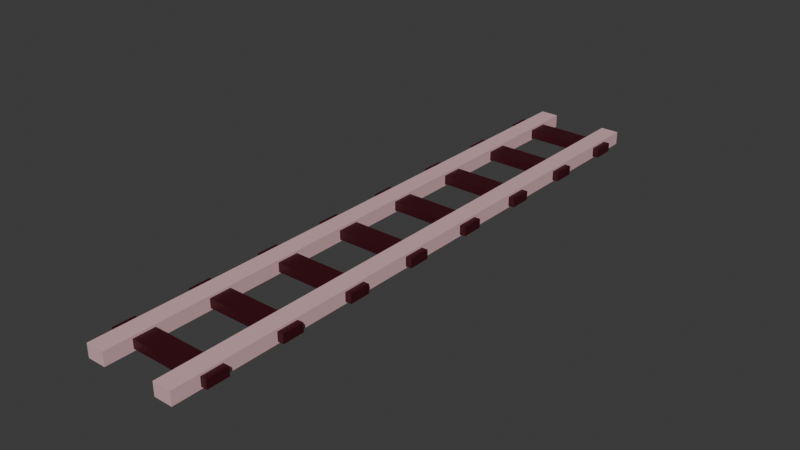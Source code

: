 # Source: Track.blend  (saved by Blender 4.0.36; exported with 4.5.12 LTS)
import bpy
from mathutils import Matrix  # noqa: F401  (used for matrix-valued properties, if any)

bpy.ops.wm.read_factory_settings(use_empty=True)
scene = bpy.context.scene
scene.name = 'Scene'

# ---- collections
col_collection = bpy.data.collections.new('Collection'); scene.collection.children.link(col_collection)

# ---- materials (node trees are filled in below, after node groups)
mat_white = bpy.data.materials.new('White')
mat_white.use_transparent_shadow = False
mat_white.roughness = 0.5
mat_brown = bpy.data.materials.new('Brown')
mat_brown.use_transparent_shadow = False

# ---- material node trees
mat_white.use_nodes = True; mat_white.node_tree.nodes.clear()
_N = mat_white.node_tree.nodes; _L = mat_white.node_tree.links
n0 = _N.new('ShaderNodeBsdfPrincipled'); n0.name = 'Principled BSDF'; n0.location = (10, 300)
n0.inputs[0].default_value = (0.7241, 0.4505, 0.468, 1.0)
n0.inputs[3].default_value = 1.45
n1 = _N.new('ShaderNodeOutputMaterial'); n1.name = 'Material Output'; n1.location = (300, 300)
n2 = _N.new('ShaderNodeNormalMap'); n2.name = 'Normal Map'; n2.location = (-300, -300)
n2.label = 'Normal/Map'
n2.inputs[0].default_value = 0.0
_L.new(n0.outputs[0], n1.inputs[0])
_L.new(n2.outputs[0], n0.inputs[5])
n1.is_active_output = True
mat_brown.use_nodes = True; mat_brown.node_tree.nodes.clear()
_N = mat_brown.node_tree.nodes; _L = mat_brown.node_tree.links
n0 = _N.new('ShaderNodeBsdfPrincipled'); n0.name = 'Principled BSDF'; n0.location = (10, 300)
n0.inputs[0].default_value = (0.0484, 0.002903, 0.007477, 1.0)
n0.inputs[3].default_value = 1.45
n1 = _N.new('ShaderNodeOutputMaterial'); n1.name = 'Material Output'; n1.location = (300, 300)
_L.new(n0.outputs[0], n1.inputs[0])
n1.is_active_output = True

# ---- world
world_world = bpy.data.worlds.new('World'); scene.world = world_world
world_world.use_nodes = True; world_world.node_tree.nodes.clear()
_N = world_world.node_tree.nodes; _L = world_world.node_tree.links
n0 = _N.new('ShaderNodeOutputWorld'); n0.name = 'World Output'; n0.location = (300, 300)
n1 = _N.new('ShaderNodeBackground'); n1.name = 'Background'; n1.location = (10, 300)
n1.inputs[0].default_value = (0.05088, 0.05088, 0.05088, 1.0)
_L.new(n1.outputs[0], n0.inputs[0])
n0.is_active_output = True
world_world.color = (0.05088, 0.05088, 0.05088)
world_world.use_sun_shadow = False
world_world.sun_shadow_jitter_overblur = 0.0

# ---- meshes
me_cube_001 = bpy.data.meshes.new('Cube.001')
me_cube_001.from_pydata([(-1.0, 0.9147, 0.08395), (1.0, 0.9147, 0.08395), (-1.0, 0.5053, 0.08395), (1.0, 0.5053, 0.08395), (0.8832, -0.001958, 0.1257), (0.534, -0.001958, 0.1257), (0.8832, 1.422, 0.1257), (0.534, 1.422, 0.1257), (0.8832, 1.219, 0.1257), (0.8832, 1.015, 0.1257), (0.8832, 0.8117, 0.1257), (0.8832, 0.6083, 0.1257), (0.8832, 0.4049, 0.1257), (0.8832, 0.2015, 0.1257), (0.534, 0.2015, 0.1257), (0.534, 0.4049, 0.1257), (0.534, 0.6083, 0.1257), (0.534, 0.8117, 0.1257), (0.534, 1.015, 0.1257), (0.534, 1.219, 0.1257), (-0.8832, -0.001958, 0.1257), (-0.534, -0.001958, 0.1257), (-0.8832, 1.422, 0.1257), (-0.534, 1.422, 0.1257), (-0.8832, 1.219, 0.1257), (-0.8832, 1.015, 0.1257), (-0.8832, 0.8117, 0.1257), (-0.8832, 0.6083, 0.1257), (-0.8832, 0.4049, 0.1257), (-0.8832, 0.2015, 0.1257), (-0.534, 0.2015, 0.1257), (-0.534, 0.4049, 0.1257), (-0.534, 0.6083, 0.1257), (-0.534, 0.8117, 0.1257), (-0.534, 1.015, 0.1257), (-0.534, 1.219, 0.1257), (-0.6, 0.9147, 0.08395), (-0.2, 0.9147, 0.08395), (0.2, 0.9147, 0.08395), (0.6, 0.9147, 0.08395), (0.6, 0.5053, 0.08395), (0.2, 0.5053, 0.08395), (-0.2, 0.5053, 0.08395), (-0.6, 0.5053, 0.08395), (-1.0, 0.9147, -0.08395), (1.0, 0.9147, -0.08395), (-1.0, 0.5053, -0.08395), (1.0, 0.5053, -0.08395), (0.8832, -0.001958, -0.1257), (0.534, -0.001958, -0.1257), (0.8832, 1.422, -0.1257), (0.534, 1.422, -0.1257), (0.8832, 1.219, -0.1257), (0.8832, 1.015, -0.1257), (0.8832, 0.8117, -0.1257), (0.8832, 0.6083, -0.1257), (0.8832, 0.4049, -0.1257), (0.8832, 0.2015, -0.1257), (0.534, 0.2015, -0.1257), (0.534, 0.4049, -0.1257), (0.534, 0.6083, -0.1257), (0.534, 0.8117, -0.1257), (0.534, 1.015, -0.1257), (0.534, 1.219, -0.1257), (-0.8832, -0.001958, -0.1257), (-0.534, -0.001958, -0.1257), (-0.8832, 1.422, -0.1257), (-0.534, 1.422, -0.1257), (-0.8832, 1.219, -0.1257), (-0.8832, 1.015, -0.1257), (-0.8832, 0.8117, -0.1257), (-0.8832, 0.6083, -0.1257), (-0.8832, 0.4049, -0.1257), (-0.8832, 0.2015, -0.1257), (-0.534, 0.2015, -0.1257), (-0.534, 0.4049, -0.1257), (-0.534, 0.6083, -0.1257), (-0.534, 0.8117, -0.1257), (-0.534, 1.015, -0.1257), (-0.534, 1.219, -0.1257), (-0.6, 0.9147, -0.08395), (-0.2, 0.9147, -0.08395), (0.2, 0.9147, -0.08395), (0.6, 0.9147, -0.08395), (0.6, 0.5053, -0.08395), (0.2, 0.5053, -0.08395), (-0.2, 0.5053, -0.08395), (-0.6, 0.5053, -0.08395), (-1.0, 2.339, 0.08395), (1.0, 2.339, 0.08395), (-1.0, 1.929, 0.08395), (1.0, 1.929, 0.08395), (0.8832, 1.422, 0.1257), (0.534, 1.422, 0.1257), (0.8832, 2.846, 0.1257), (0.534, 2.846, 0.1257), (0.8832, 2.642, 0.1257), (0.8832, 2.439, 0.1257), (0.8832, 2.236, 0.1257), (0.8832, 2.032, 0.1257), (0.8832, 1.829, 0.1257), (0.8832, 1.625, 0.1257), (0.534, 1.625, 0.1257), (0.534, 1.829, 0.1257), (0.534, 2.032, 0.1257), (0.534, 2.236, 0.1257), (0.534, 2.439, 0.1257), (0.534, 2.642, 0.1257), (-0.8832, 1.422, 0.1257), (-0.534, 1.422, 0.1257), (-0.8832, 2.846, 0.1257), (-0.534, 2.846, 0.1257), (-0.8832, 2.642, 0.1257), (-0.8832, 2.439, 0.1257), (-0.8832, 2.236, 0.1257), (-0.8832, 2.032, 0.1257), (-0.8832, 1.829, 0.1257), (-0.8832, 1.625, 0.1257), (-0.534, 1.625, 0.1257), (-0.534, 1.829, 0.1257), (-0.534, 2.032, 0.1257), (-0.534, 2.236, 0.1257), (-0.534, 2.439, 0.1257), (-0.534, 2.642, 0.1257), (-0.6, 2.339, 0.08395), (-0.2, 2.339, 0.08395), (0.2, 2.339, 0.08395), (0.6, 2.339, 0.08395), (0.6, 1.929, 0.08395), (0.2, 1.929, 0.08395), (-0.2, 1.929, 0.08395), (-0.6, 1.929, 0.08395), (-1.0, 2.339, -0.08395), (1.0, 2.339, -0.08395), (-1.0, 1.929, -0.08395), (1.0, 1.929, -0.08395), (0.8832, 1.422, -0.1257), (0.534, 1.422, -0.1257), (0.8832, 2.846, -0.1257), (0.534, 2.846, -0.1257), (0.8832, 2.642, -0.1257), (0.8832, 2.439, -0.1257), (0.8832, 2.236, -0.1257), (0.8832, 2.032, -0.1257), (0.8832, 1.829, -0.1257), (0.8832, 1.625, -0.1257), (0.534, 1.625, -0.1257), (0.534, 1.829, -0.1257), (0.534, 2.032, -0.1257), (0.534, 2.236, -0.1257), (0.534, 2.439, -0.1257), (0.534, 2.642, -0.1257), (-0.8832, 1.422, -0.1257), (-0.534, 1.422, -0.1257), (-0.8832, 2.846, -0.1257), (-0.534, 2.846, -0.1257), (-0.8832, 2.642, -0.1257), (-0.8832, 2.439, -0.1257), (-0.8832, 2.236, -0.1257), (-0.8832, 2.032, -0.1257), (-0.8832, 1.829, -0.1257), (-0.8832, 1.625, -0.1257), (-0.534, 1.625, -0.1257), (-0.534, 1.829, -0.1257), (-0.534, 2.032, -0.1257), (-0.534, 2.236, -0.1257), (-0.534, 2.439, -0.1257), (-0.534, 2.642, -0.1257), (-0.6, 2.339, -0.08395), (-0.2, 2.339, -0.08395), (0.2, 2.339, -0.08395), (0.6, 2.339, -0.08395), (0.6, 1.929, -0.08395), (0.2, 1.929, -0.08395), (-0.2, 1.929, -0.08395), (-0.6, 1.929, -0.08395), (-1.0, 3.763, 0.08395), (1.0, 3.763, 0.08395), (-1.0, 3.353, 0.08395), (1.0, 3.353, 0.08395), (0.8832, 2.846, 0.1257), (0.534, 2.846, 0.1257), (0.8832, 4.27, 0.1257), (0.534, 4.27, 0.1257), (0.8832, 4.066, 0.1257), (0.8832, 3.863, 0.1257), (0.8832, 3.66, 0.1257), (0.8832, 3.456, 0.1257), (0.8832, 3.253, 0.1257), (0.8832, 3.049, 0.1257), (0.534, 3.049, 0.1257), (0.534, 3.253, 0.1257), (0.534, 3.456, 0.1257), (0.534, 3.66, 0.1257), (0.534, 3.863, 0.1257), (0.534, 4.066, 0.1257), (-0.8832, 2.846, 0.1257), (-0.534, 2.846, 0.1257), (-0.8832, 4.27, 0.1257), (-0.534, 4.27, 0.1257), (-0.8832, 4.066, 0.1257), (-0.8832, 3.863, 0.1257), (-0.8832, 3.66, 0.1257), (-0.8832, 3.456, 0.1257), (-0.8832, 3.253, 0.1257), (-0.8832, 3.049, 0.1257), (-0.534, 3.049, 0.1257), (-0.534, 3.253, 0.1257), (-0.534, 3.456, 0.1257), (-0.534, 3.66, 0.1257), (-0.534, 3.863, 0.1257), (-0.534, 4.066, 0.1257), (-0.6, 3.763, 0.08395), (-0.2, 3.763, 0.08395), (0.2, 3.763, 0.08395), (0.6, 3.763, 0.08395), (0.6, 3.353, 0.08395), (0.2, 3.353, 0.08395), (-0.2, 3.353, 0.08395), (-0.6, 3.353, 0.08395), (-1.0, 3.763, -0.08395), (1.0, 3.763, -0.08395), (-1.0, 3.353, -0.08395), (1.0, 3.353, -0.08395), (0.8832, 2.846, -0.1257), (0.534, 2.846, -0.1257), (0.8832, 4.27, -0.1257), (0.534, 4.27, -0.1257), (0.8832, 4.066, -0.1257), (0.8832, 3.863, -0.1257), (0.8832, 3.66, -0.1257), (0.8832, 3.456, -0.1257), (0.8832, 3.253, -0.1257), (0.8832, 3.049, -0.1257), (0.534, 3.049, -0.1257), (0.534, 3.253, -0.1257), (0.534, 3.456, -0.1257), (0.534, 3.66, -0.1257), (0.534, 3.863, -0.1257), (0.534, 4.066, -0.1257), (-0.8832, 2.846, -0.1257), (-0.534, 2.846, -0.1257), (-0.8832, 4.27, -0.1257), (-0.534, 4.27, -0.1257), (-0.8832, 4.066, -0.1257), (-0.8832, 3.863, -0.1257), (-0.8832, 3.66, -0.1257), (-0.8832, 3.456, -0.1257), (-0.8832, 3.253, -0.1257), (-0.8832, 3.049, -0.1257), (-0.534, 3.049, -0.1257), (-0.534, 3.253, -0.1257), (-0.534, 3.456, -0.1257), (-0.534, 3.66, -0.1257), (-0.534, 3.863, -0.1257), (-0.534, 4.066, -0.1257), (-0.6, 3.763, -0.08395), (-0.2, 3.763, -0.08395), (0.2, 3.763, -0.08395), (0.6, 3.763, -0.08395), (0.6, 3.353, -0.08395), (0.2, 3.353, -0.08395), (-0.2, 3.353, -0.08395), (-0.6, 3.353, -0.08395), (-1.0, 5.186, 0.08395), (1.0, 5.186, 0.08395), (-1.0, 4.777, 0.08395), (1.0, 4.777, 0.08395), (0.8832, 4.27, 0.1257), (0.534, 4.27, 0.1257), (0.8832, 5.694, 0.1257), (0.534, 5.694, 0.1257), (0.8832, 5.49, 0.1257), (0.8832, 5.287, 0.1257), (0.8832, 5.083, 0.1257), (0.8832, 4.88, 0.1257), (0.8832, 4.677, 0.1257), (0.8832, 4.473, 0.1257), (0.534, 4.473, 0.1257), (0.534, 4.677, 0.1257), (0.534, 4.88, 0.1257), (0.534, 5.083, 0.1257), (0.534, 5.287, 0.1257), (0.534, 5.49, 0.1257), (-0.8832, 4.27, 0.1257), (-0.534, 4.27, 0.1257), (-0.8832, 5.694, 0.1257), (-0.534, 5.694, 0.1257), (-0.8832, 5.49, 0.1257), (-0.8832, 5.287, 0.1257), (-0.8832, 5.083, 0.1257), (-0.8832, 4.88, 0.1257), (-0.8832, 4.677, 0.1257), (-0.8832, 4.473, 0.1257), (-0.534, 4.473, 0.1257), (-0.534, 4.677, 0.1257), (-0.534, 4.88, 0.1257), (-0.534, 5.083, 0.1257), (-0.534, 5.287, 0.1257), (-0.534, 5.49, 0.1257), (-0.6, 5.186, 0.08395), (-0.2, 5.186, 0.08395), (0.2, 5.186, 0.08395), (0.6, 5.186, 0.08395), (0.6, 4.777, 0.08395), (0.2, 4.777, 0.08395), (-0.2, 4.777, 0.08395), (-0.6, 4.777, 0.08395), (-1.0, 5.186, -0.08395), (1.0, 5.186, -0.08395), (-1.0, 4.777, -0.08395), (1.0, 4.777, -0.08395), (0.8832, 4.27, -0.1257), (0.534, 4.27, -0.1257), (0.8832, 5.694, -0.1257), (0.534, 5.694, -0.1257), (0.8832, 5.49, -0.1257), (0.8832, 5.287, -0.1257), (0.8832, 5.083, -0.1257), (0.8832, 4.88, -0.1257), (0.8832, 4.677, -0.1257), (0.8832, 4.473, -0.1257), (0.534, 4.473, -0.1257), (0.534, 4.677, -0.1257), (0.534, 4.88, -0.1257), (0.534, 5.083, -0.1257), (0.534, 5.287, -0.1257), (0.534, 5.49, -0.1257), (-0.8832, 4.27, -0.1257), (-0.534, 4.27, -0.1257), (-0.8832, 5.694, -0.1257), (-0.534, 5.694, -0.1257), (-0.8832, 5.49, -0.1257), (-0.8832, 5.287, -0.1257), (-0.8832, 5.083, -0.1257), (-0.8832, 4.88, -0.1257), (-0.8832, 4.677, -0.1257), (-0.8832, 4.473, -0.1257), (-0.534, 4.473, -0.1257), (-0.534, 4.677, -0.1257), (-0.534, 4.88, -0.1257), (-0.534, 5.083, -0.1257), (-0.534, 5.287, -0.1257), (-0.534, 5.49, -0.1257), (-0.6, 5.186, -0.08395), (-0.2, 5.186, -0.08395), (0.2, 5.186, -0.08395), (0.6, 5.186, -0.08395), (0.6, 4.777, -0.08395), (0.2, 4.777, -0.08395), (-0.2, 4.777, -0.08395), (-0.6, 4.777, -0.08395)], [], [(39, 40, 3, 1), (62, 18, 19, 63), (3, 47, 45, 1), (2, 46, 87, 43), (1, 45, 83, 39), (8, 6, 7, 19), (4, 13, 14, 5), (13, 12, 15, 14), (12, 11, 16, 15), (11, 10, 17, 16), (10, 9, 18, 17), (9, 8, 19, 18), (24, 35, 23, 22), (20, 21, 30, 29), (29, 30, 31, 28), (28, 31, 32, 27), (27, 32, 33, 26), (26, 33, 34, 25), (25, 34, 35, 24), (0, 44, 46, 2), (36, 80, 44, 0), (37, 81, 80, 36), (38, 82, 81, 37), (39, 83, 82, 38), (40, 84, 47, 3), (41, 85, 84, 40), (42, 86, 85, 41), (0, 2, 43, 36), (36, 43, 42, 37), (37, 42, 41, 38), (38, 41, 40, 39), (61, 17, 18, 62), (60, 16, 17, 61), (59, 15, 16, 60), (58, 14, 15, 59), (49, 5, 14, 58), (56, 12, 13, 57), (55, 11, 12, 56), (54, 10, 11, 55), (53, 9, 10, 54), (52, 8, 9, 53), (50, 6, 8, 52), (57, 13, 4, 48), (63, 19, 7, 51), (48, 4, 5, 49), (51, 7, 6, 50), (78, 79, 35, 34), (77, 78, 34, 33), (76, 77, 33, 32), (75, 76, 32, 31), (74, 75, 31, 30), (65, 74, 30, 21), (72, 73, 29, 28), (71, 72, 28, 27), (70, 71, 27, 26), (69, 70, 26, 25), (68, 69, 25, 24), (66, 68, 24, 22), (73, 64, 20, 29), (79, 67, 23, 35), (64, 65, 21, 20), (67, 66, 22, 23), (83, 45, 47, 84), (52, 63, 51, 50), (48, 49, 58, 57), (57, 58, 59, 56), (56, 59, 60, 55), (55, 60, 61, 54), (54, 61, 62, 53), (53, 62, 63, 52), (68, 66, 67, 79), (64, 73, 74, 65), (73, 72, 75, 74), (72, 71, 76, 75), (71, 70, 77, 76), (70, 69, 78, 77), (69, 68, 79, 78), (44, 80, 87, 46), (80, 81, 86, 87), (81, 82, 85, 86), (82, 83, 84, 85), (43, 87, 86, 42), (127, 128, 91, 89), (150, 106, 107, 151), (91, 135, 133, 89), (90, 134, 175, 131), (89, 133, 171, 127), (96, 94, 95, 107), (92, 101, 102, 93), (101, 100, 103, 102), (100, 99, 104, 103), (99, 98, 105, 104), (98, 97, 106, 105), (97, 96, 107, 106), (112, 123, 111, 110), (108, 109, 118, 117), (117, 118, 119, 116), (116, 119, 120, 115), (115, 120, 121, 114), (114, 121, 122, 113), (113, 122, 123, 112), (88, 132, 134, 90), (124, 168, 132, 88), (125, 169, 168, 124), (126, 170, 169, 125), (127, 171, 170, 126), (128, 172, 135, 91), (129, 173, 172, 128), (130, 174, 173, 129), (88, 90, 131, 124), (124, 131, 130, 125), (125, 130, 129, 126), (126, 129, 128, 127), (149, 105, 106, 150), (148, 104, 105, 149), (147, 103, 104, 148), (146, 102, 103, 147), (137, 93, 102, 146), (144, 100, 101, 145), (143, 99, 100, 144), (142, 98, 99, 143), (141, 97, 98, 142), (140, 96, 97, 141), (138, 94, 96, 140), (145, 101, 92, 136), (151, 107, 95, 139), (136, 92, 93, 137), (139, 95, 94, 138), (166, 167, 123, 122), (165, 166, 122, 121), (164, 165, 121, 120), (163, 164, 120, 119), (162, 163, 119, 118), (153, 162, 118, 109), (160, 161, 117, 116), (159, 160, 116, 115), (158, 159, 115, 114), (157, 158, 114, 113), (156, 157, 113, 112), (154, 156, 112, 110), (161, 152, 108, 117), (167, 155, 111, 123), (152, 153, 109, 108), (155, 154, 110, 111), (171, 133, 135, 172), (140, 151, 139, 138), (136, 137, 146, 145), (145, 146, 147, 144), (144, 147, 148, 143), (143, 148, 149, 142), (142, 149, 150, 141), (141, 150, 151, 140), (156, 154, 155, 167), (152, 161, 162, 153), (161, 160, 163, 162), (160, 159, 164, 163), (159, 158, 165, 164), (158, 157, 166, 165), (157, 156, 167, 166), (132, 168, 175, 134), (168, 169, 174, 175), (169, 170, 173, 174), (170, 171, 172, 173), (131, 175, 174, 130), (215, 216, 179, 177), (238, 194, 195, 239), (179, 223, 221, 177), (178, 222, 263, 219), (177, 221, 259, 215), (184, 182, 183, 195), (180, 189, 190, 181), (189, 188, 191, 190), (188, 187, 192, 191), (187, 186, 193, 192), (186, 185, 194, 193), (185, 184, 195, 194), (200, 211, 199, 198), (196, 197, 206, 205), (205, 206, 207, 204), (204, 207, 208, 203), (203, 208, 209, 202), (202, 209, 210, 201), (201, 210, 211, 200), (176, 220, 222, 178), (212, 256, 220, 176), (213, 257, 256, 212), (214, 258, 257, 213), (215, 259, 258, 214), (216, 260, 223, 179), (217, 261, 260, 216), (218, 262, 261, 217), (176, 178, 219, 212), (212, 219, 218, 213), (213, 218, 217, 214), (214, 217, 216, 215), (237, 193, 194, 238), (236, 192, 193, 237), (235, 191, 192, 236), (234, 190, 191, 235), (225, 181, 190, 234), (232, 188, 189, 233), (231, 187, 188, 232), (230, 186, 187, 231), (229, 185, 186, 230), (228, 184, 185, 229), (226, 182, 184, 228), (233, 189, 180, 224), (239, 195, 183, 227), (224, 180, 181, 225), (227, 183, 182, 226), (254, 255, 211, 210), (253, 254, 210, 209), (252, 253, 209, 208), (251, 252, 208, 207), (250, 251, 207, 206), (241, 250, 206, 197), (248, 249, 205, 204), (247, 248, 204, 203), (246, 247, 203, 202), (245, 246, 202, 201), (244, 245, 201, 200), (242, 244, 200, 198), (249, 240, 196, 205), (255, 243, 199, 211), (240, 241, 197, 196), (243, 242, 198, 199), (259, 221, 223, 260), (228, 239, 227, 226), (224, 225, 234, 233), (233, 234, 235, 232), (232, 235, 236, 231), (231, 236, 237, 230), (230, 237, 238, 229), (229, 238, 239, 228), (244, 242, 243, 255), (240, 249, 250, 241), (249, 248, 251, 250), (248, 247, 252, 251), (247, 246, 253, 252), (246, 245, 254, 253), (245, 244, 255, 254), (220, 256, 263, 222), (256, 257, 262, 263), (257, 258, 261, 262), (258, 259, 260, 261), (219, 263, 262, 218), (303, 304, 267, 265), (326, 282, 283, 327), (267, 311, 309, 265), (266, 310, 351, 307), (265, 309, 347, 303), (272, 270, 271, 283), (268, 277, 278, 269), (277, 276, 279, 278), (276, 275, 280, 279), (275, 274, 281, 280), (274, 273, 282, 281), (273, 272, 283, 282), (288, 299, 287, 286), (284, 285, 294, 293), (293, 294, 295, 292), (292, 295, 296, 291), (291, 296, 297, 290), (290, 297, 298, 289), (289, 298, 299, 288), (264, 308, 310, 266), (300, 344, 308, 264), (301, 345, 344, 300), (302, 346, 345, 301), (303, 347, 346, 302), (304, 348, 311, 267), (305, 349, 348, 304), (306, 350, 349, 305), (264, 266, 307, 300), (300, 307, 306, 301), (301, 306, 305, 302), (302, 305, 304, 303), (325, 281, 282, 326), (324, 280, 281, 325), (323, 279, 280, 324), (322, 278, 279, 323), (313, 269, 278, 322), (320, 276, 277, 321), (319, 275, 276, 320), (318, 274, 275, 319), (317, 273, 274, 318), (316, 272, 273, 317), (314, 270, 272, 316), (321, 277, 268, 312), (327, 283, 271, 315), (312, 268, 269, 313), (315, 271, 270, 314), (342, 343, 299, 298), (341, 342, 298, 297), (340, 341, 297, 296), (339, 340, 296, 295), (338, 339, 295, 294), (329, 338, 294, 285), (336, 337, 293, 292), (335, 336, 292, 291), (334, 335, 291, 290), (333, 334, 290, 289), (332, 333, 289, 288), (330, 332, 288, 286), (337, 328, 284, 293), (343, 331, 287, 299), (328, 329, 285, 284), (331, 330, 286, 287), (347, 309, 311, 348), (316, 327, 315, 314), (312, 313, 322, 321), (321, 322, 323, 320), (320, 323, 324, 319), (319, 324, 325, 318), (318, 325, 326, 317), (317, 326, 327, 316), (332, 330, 331, 343), (328, 337, 338, 329), (337, 336, 339, 338), (336, 335, 340, 339), (335, 334, 341, 340), (334, 333, 342, 341), (333, 332, 343, 342), (308, 344, 351, 310), (344, 345, 350, 351), (345, 346, 349, 350), (346, 347, 348, 349), (307, 351, 350, 306)])
me_cube_001.polygons.foreach_set('use_smooth', [True] * 328)
me_cube_001.polygons.foreach_set('material_index', [1, 0, 1, 1, 1, 0, 0, 0, 0, 0, 0, 0, 0, 0, 0, 0, 0, 0, 0, 1, 1, 1, 1, 1, 1, 1, 1, 1, 1, 1, 1, 0, 0, 0, 0, 0, 0, 0, 0, 0, 0, 0, 0, 0, 0, 0, 0, 0, 0, 0, 0, 0, 0, 0, 0, 0, 0, 0, 0, 0, 0, 0, 1, 0, 0, 0, 0, 0, 0, 0, 0, 0, 0, 0, 0, 0, 0, 1, 1, 1, 1, 1, 1, 0, 1, 1, 1, 0, 0, 0, 0, 0, 0, 0, 0, 0, 0, 0, 0, 0, 0, 1, 1, 1, 1, 1, 1, 1, 1, 1, 1, 1, 1, 0, 0, 0, 0, 0, 0, 0, 0, 0, 0, 0, 0, 0, 0, 0, 0, 0, 0, 0, 0, 0, 0, 0, 0, 0, 0, 0, 0, 0, 0, 0, 1, 0, 0, 0, 0, 0, 0, 0, 0, 0, 0, 0, 0, 0, 0, 1, 1, 1, 1, 1, 1, 0, 1, 1, 1, 0, 0, 0, 0, 0, 0, 0, 0, 0, 0, 0, 0, 0, 0, 1, 1, 1, 1, 1, 1, 1, 1, 1, 1, 1, 1, 0, 0, 0, 0, 0, 0, 0, 0, 0, 0, 0, 0, 0, 0, 0, 0, 0, 0, 0, 0, 0, 0, 0, 0, 0, 0, 0, 0, 0, 0, 0, 1, 0, 0, 0, 0, 0, 0, 0, 0, 0, 0, 0, 0, 0, 0, 1, 1, 1, 1, 1, 1, 0, 1, 1, 1, 0, 0, 0, 0, 0, 0, 0, 0, 0, 0, 0, 0, 0, 0, 1, 1, 1, 1, 1, 1, 1, 1, 1, 1, 1, 1, 0, 0, 0, 0, 0, 0, 0, 0, 0, 0, 0, 0, 0, 0, 0, 0, 0, 0, 0, 0, 0, 0, 0, 0, 0, 0, 0, 0, 0, 0, 0, 1, 0, 0, 0, 0, 0, 0, 0, 0, 0, 0, 0, 0, 0, 0, 1, 1, 1, 1, 1])
_k = set([(0, 2), (0, 36), (0, 44), (1, 3), (1, 39), (1, 45), (2, 43), (2, 46), (3, 40), (3, 47), (4, 5), (4, 13), (4, 48), (5, 14), (5, 49), (6, 7), (6, 8), (6, 50), (7, 19), (7, 51), (8, 9), (9, 10), (10, 11), (11, 12), (12, 13), (14, 15), (15, 16), (16, 17), (17, 18), (18, 19), (20, 21), (20, 29), (20, 64), (21, 30), (21, 65), (22, 23), (22, 24), (22, 66), (23, 35), (23, 67), (24, 25), (25, 26), (26, 27), (27, 28), (28, 29), (30, 31), (31, 32), (32, 33), (33, 34), (34, 35), (36, 37), (37, 38), (38, 39), (40, 41), (41, 42), (42, 43), (44, 46), (44, 80), (45, 47), (45, 83), (46, 87), (47, 84), (48, 49), (48, 57), (49, 58), (50, 51), (50, 52), (51, 63), (52, 53), (53, 54), (54, 55), (55, 56), (56, 57), (58, 59), (59, 60), (60, 61), (61, 62), (62, 63), (64, 65), (64, 73), (65, 74), (66, 67), (66, 68), (67, 79), (68, 69), (69, 70), (70, 71), (71, 72), (72, 73), (74, 75), (75, 76), (76, 77), (77, 78), (78, 79), (80, 81), (81, 82), (82, 83), (84, 85), (85, 86), (86, 87), (88, 90), (88, 124), (88, 132), (89, 91), (89, 127), (89, 133), (90, 131), (90, 134), (91, 128), (91, 135), (92, 93), (92, 101), (92, 136), (93, 102), (93, 137), (94, 95), (94, 96), (94, 138), (95, 107), (95, 139), (96, 97), (97, 98), (98, 99), (99, 100), (100, 101), (102, 103), (103, 104), (104, 105), (105, 106), (106, 107), (108, 109), (108, 117), (108, 152), (109, 118), (109, 153), (110, 111), (110, 112), (110, 154), (111, 123), (111, 155), (112, 113), (113, 114), (114, 115), (115, 116), (116, 117), (118, 119), (119, 120), (120, 121), (121, 122), (122, 123), (124, 125), (125, 126), (126, 127), (128, 129), (129, 130), (130, 131), (132, 134), (132, 168), (133, 135), (133, 171), (134, 175), (135, 172), (136, 137), (136, 145), (137, 146), (138, 139), (138, 140), (139, 151), (140, 141), (141, 142), (142, 143), (143, 144), (144, 145), (146, 147), (147, 148), (148, 149), (149, 150), (150, 151), (152, 153), (152, 161), (153, 162), (154, 155), (154, 156), (155, 167), (156, 157), (157, 158), (158, 159), (159, 160), (160, 161), (162, 163), (163, 164), (164, 165), (165, 166), (166, 167), (168, 169), (169, 170), (170, 171), (172, 173), (173, 174), (174, 175), (176, 178), (176, 212), (176, 220), (177, 179), (177, 215), (177, 221), (178, 219), (178, 222), (179, 216), (179, 223), (180, 181), (180, 189), (180, 224), (181, 190), (181, 225), (182, 183), (182, 184), (182, 226), (183, 195), (183, 227), (184, 185), (185, 186), (186, 187), (187, 188), (188, 189), (190, 191), (191, 192), (192, 193), (193, 194), (194, 195), (196, 197), (196, 205), (196, 240), (197, 206), (197, 241), (198, 199), (198, 200), (198, 242), (199, 211), (199, 243), (200, 201), (201, 202), (202, 203), (203, 204), (204, 205), (206, 207), (207, 208), (208, 209), (209, 210), (210, 211), (212, 213), (213, 214), (214, 215), (216, 217), (217, 218), (218, 219), (220, 222), (220, 256), (221, 223), (221, 259), (222, 263), (223, 260), (224, 225), (224, 233), (225, 234), (226, 227), (226, 228), (227, 239), (228, 229), (229, 230), (230, 231), (231, 232), (232, 233), (234, 235), (235, 236), (236, 237), (237, 238), (238, 239), (240, 241), (240, 249), (241, 250), (242, 243), (242, 244), (243, 255), (244, 245), (245, 246), (246, 247), (247, 248), (248, 249), (250, 251), (251, 252), (252, 253), (253, 254), (254, 255), (256, 257), (257, 258), (258, 259), (260, 261), (261, 262), (262, 263), (264, 266), (264, 300), (264, 308), (265, 267), (265, 303), (265, 309), (266, 307), (266, 310), (267, 304), (267, 311), (268, 269), (268, 277), (268, 312), (269, 278), (269, 313), (270, 271), (270, 272), (270, 314), (271, 283), (271, 315), (272, 273), (273, 274), (274, 275), (275, 276), (276, 277), (278, 279), (279, 280), (280, 281), (281, 282), (282, 283), (284, 285), (284, 293), (284, 328), (285, 294), (285, 329), (286, 287), (286, 288), (286, 330), (287, 299), (287, 331), (288, 289), (289, 290), (290, 291), (291, 292), (292, 293), (294, 295), (295, 296), (296, 297), (297, 298), (298, 299), (300, 301), (301, 302), (302, 303), (304, 305), (305, 306), (306, 307), (308, 310), (308, 344), (309, 311), (309, 347), (310, 351), (311, 348), (312, 313), (312, 321), (313, 322), (314, 315), (314, 316), (315, 327), (316, 317), (317, 318), (318, 319), (319, 320), (320, 321), (322, 323), (323, 324), (324, 325), (325, 326), (326, 327), (328, 329), (328, 337), (329, 338), (330, 331), (330, 332), (331, 343), (332, 333), (333, 334), (334, 335), (335, 336), (336, 337), (338, 339), (339, 340), (340, 341), (341, 342), (342, 343), (344, 345), (345, 346), (346, 347), (348, 349), (349, 350), (350, 351)])
me_cube_001.attributes.new('sharp_edge', 'BOOLEAN', 'EDGE').data.foreach_set('value', [ (min(e.vertices), max(e.vertices)) in _k for e in me_cube_001.edges])
_uv = me_cube_001.uv_layers.new(name='UVMap')
_uv.uv.foreach_set('vector', [0.625, 0.7, 0.875, 0.7, 0.875, 0.75, 0.625, 0.75, 1.0, 0.7143, 1.0, 0.7143, 1.0, 0.8571, 1.0, 0.8571, 0.625, 1.0, 0.625, 1.0, 0.625, 0.75, 0.625, 0.75, 0.625, 0.25, 0.625, 0.25, 0.625, 0.2, 0.625, 0.2, 0.625, 0.75, 0.625, 0.75, 0.625, 0.7, 0.625, 0.7, 0.0, 0.8571, 0.0, 1.0, 1.0, 1.0, 1.0, 0.8571, 0.0, 0.0, 0.0, 0.1429, 1.0, 0.1429, 1.0, 0.0, 0.0, 0.1429, 0.0, 0.2857, 1.0, 0.2857, 1.0, 0.1429, 0.0, 0.2857, 0.0, 0.4286, 1.0, 0.4286, 1.0, 0.2857, 0.0, 0.4286, 0.0, 0.5714, 1.0, 0.5714, 1.0, 0.4286, 0.0, 0.5714, 0.0, 0.7143, 1.0, 0.7143, 1.0, 0.5714, 0.0, 0.7143, 0.0, 0.8571, 1.0, 0.8571, 1.0, 0.7143, 0.0, 0.8571, 1.0, 0.8571, 1.0, 1.0, 0.0, 1.0, 0.0, 0.0, 1.0, 0.0, 1.0, 0.1429, 0.0, 0.1429, 0.0, 0.1429, 1.0, 0.1429, 1.0, 0.2857, 0.0, 0.2857, 0.0, 0.2857, 1.0, 0.2857, 1.0, 0.4286, 0.0, 0.4286, 0.0, 0.4286, 1.0, 0.4286, 1.0, 0.5714, 0.0, 0.5714, 0.0, 0.5714, 1.0, 0.5714, 1.0, 0.7143, 0.0, 0.7143, 0.0, 0.7143, 1.0, 0.7143, 1.0, 0.8571, 0.0, 0.8571, 0.625, 0.5, 0.625, 0.5, 0.625, 0.25, 0.625, 0.25, 0.625, 0.55, 0.625, 0.55, 0.625, 0.5, 0.625, 0.5, 0.625, 0.6, 0.625, 0.6, 0.625, 0.55, 0.625, 0.55, 0.625, 0.65, 0.625, 0.65, 0.625, 0.6, 0.625, 0.6, 0.625, 0.7, 0.625, 0.7, 0.625, 0.65, 0.625, 0.65, 0.625, 0.05, 0.625, 0.05, 0.625, 0.0, 0.625, 0.0, 0.625, 0.1, 0.625, 0.1, 0.625, 0.05, 0.625, 0.05, 0.625, 0.15, 0.625, 0.15, 0.625, 0.1, 0.625, 0.1, 0.625, 0.5, 0.875, 0.5, 0.875, 0.55, 0.625, 0.55, 0.625, 0.55, 0.875, 0.55, 0.875, 0.6, 0.625, 0.6, 0.625, 0.6, 0.875, 0.6, 0.875, 0.65, 0.625, 0.65, 0.625, 0.65, 0.875, 0.65, 0.875, 0.7, 0.625, 0.7, 1.0, 0.5714, 1.0, 0.5714, 1.0, 0.7143, 1.0, 0.7143, 1.0, 0.4286, 1.0, 0.4286, 1.0, 0.5714, 1.0, 0.5714, 1.0, 0.2857, 1.0, 0.2857, 1.0, 0.4286, 1.0, 0.4286, 1.0, 0.1429, 1.0, 0.1429, 1.0, 0.2857, 1.0, 0.2857, 1.0, 0.0, 1.0, 0.0, 1.0, 0.1429, 1.0, 0.1429, 0.0, 0.2857, 0.0, 0.2857, 0.0, 0.1429, 0.0, 0.1429, 0.0, 0.4286, 0.0, 0.4286, 0.0, 0.2857, 0.0, 0.2857, 0.0, 0.5714, 0.0, 0.5714, 0.0, 0.4286, 0.0, 0.4286, 0.0, 0.7143, 0.0, 0.7143, 0.0, 0.5714, 0.0, 0.5714, 0.0, 0.8571, 0.0, 0.8571, 0.0, 0.7143, 0.0, 0.7143, 0.0, 1.0, 0.0, 1.0, 0.0, 0.8571, 0.0, 0.8571, 0.0, 0.1429, 0.0, 0.1429, 0.0, 0.0, 0.0, 0.0, 1.0, 0.8571, 1.0, 0.8571, 1.0, 1.0, 1.0, 1.0, 0.0, 0.0, 0.0, 0.0, 1.0, 0.0, 1.0, 0.0, 1.0, 1.0, 1.0, 1.0, 0.0, 1.0, 0.0, 1.0, 1.0, 0.7143, 1.0, 0.8571, 1.0, 0.8571, 1.0, 0.7143, 1.0, 0.5714, 1.0, 0.7143, 1.0, 0.7143, 1.0, 0.5714, 1.0, 0.4286, 1.0, 0.5714, 1.0, 0.5714, 1.0, 0.4286, 1.0, 0.2857, 1.0, 0.4286, 1.0, 0.4286, 1.0, 0.2857, 1.0, 0.1429, 1.0, 0.2857, 1.0, 0.2857, 1.0, 0.1429, 1.0, 0.0, 1.0, 0.1429, 1.0, 0.1429, 1.0, 0.0, 0.0, 0.2857, 0.0, 0.1429, 0.0, 0.1429, 0.0, 0.2857, 0.0, 0.4286, 0.0, 0.2857, 0.0, 0.2857, 0.0, 0.4286, 0.0, 0.5714, 0.0, 0.4286, 0.0, 0.4286, 0.0, 0.5714, 0.0, 0.7143, 0.0, 0.5714, 0.0, 0.5714, 0.0, 0.7143, 0.0, 0.8571, 0.0, 0.7143, 0.0, 0.7143, 0.0, 0.8571, 0.0, 1.0, 0.0, 0.8571, 0.0, 0.8571, 0.0, 1.0, 0.0, 0.1429, 0.0, 0.0, 0.0, 0.0, 0.0, 0.1429, 1.0, 0.8571, 1.0, 1.0, 1.0, 1.0, 1.0, 0.8571, 0.0, 0.0, 1.0, 0.0, 1.0, 0.0, 0.0, 0.0, 1.0, 1.0, 0.0, 1.0, 0.0, 1.0, 1.0, 1.0, 0.625, 0.7, 0.625, 0.75, 0.875, 0.75, 0.875, 0.7, 0.0, 0.8571, 1.0, 0.8571, 1.0, 1.0, 0.0, 1.0, 0.0, 0.0, 1.0, 0.0, 1.0, 0.1429, 0.0, 0.1429, 0.0, 0.1429, 1.0, 0.1429, 1.0, 0.2857, 0.0, 0.2857, 0.0, 0.2857, 1.0, 0.2857, 1.0, 0.4286, 0.0, 0.4286, 0.0, 0.4286, 1.0, 0.4286, 1.0, 0.5714, 0.0, 0.5714, 0.0, 0.5714, 1.0, 0.5714, 1.0, 0.7143, 0.0, 0.7143, 0.0, 0.7143, 1.0, 0.7143, 1.0, 0.8571, 0.0, 0.8571, 0.0, 0.8571, 0.0, 1.0, 1.0, 1.0, 1.0, 0.8571, 0.0, 0.0, 0.0, 0.1429, 1.0, 0.1429, 1.0, 0.0, 0.0, 0.1429, 0.0, 0.2857, 1.0, 0.2857, 1.0, 0.1429, 0.0, 0.2857, 0.0, 0.4286, 1.0, 0.4286, 1.0, 0.2857, 0.0, 0.4286, 0.0, 0.5714, 1.0, 0.5714, 1.0, 0.4286, 0.0, 0.5714, 0.0, 0.7143, 1.0, 0.7143, 1.0, 0.5714, 0.0, 0.7143, 0.0, 0.8571, 1.0, 0.8571, 1.0, 0.7143, 0.625, 0.5, 0.625, 0.55, 0.875, 0.55, 0.875, 0.5, 0.625, 0.55, 0.625, 0.6, 0.875, 0.6, 0.875, 0.55, 0.625, 0.6, 0.625, 0.65, 0.875, 0.65, 0.875, 0.6, 0.625, 0.65, 0.625, 0.7, 0.875, 0.7, 0.875, 0.65, 0.625, 0.2, 0.625, 0.2, 0.625, 0.15, 0.625, 0.15, 0.625, 0.7, 0.875, 0.7, 0.875, 0.75, 0.625, 0.75, 1.0, 0.7143, 1.0, 0.7143, 1.0, 0.8571, 1.0, 0.8571, 0.625, 1.0, 0.625, 1.0, 0.625, 0.75, 0.625, 0.75, 0.625, 0.25, 0.625, 0.25, 0.625, 0.2, 0.625, 0.2, 0.625, 0.75, 0.625, 0.75, 0.625, 0.7, 0.625, 0.7, 0.0, 0.8571, 0.0, 1.0, 1.0, 1.0, 1.0, 0.8571, 0.0, 0.0, 0.0, 0.1429, 1.0, 0.1429, 1.0, 0.0, 0.0, 0.1429, 0.0, 0.2857, 1.0, 0.2857, 1.0, 0.1429, 0.0, 0.2857, 0.0, 0.4286, 1.0, 0.4286, 1.0, 0.2857, 0.0, 0.4286, 0.0, 0.5714, 1.0, 0.5714, 1.0, 0.4286, 0.0, 0.5714, 0.0, 0.7143, 1.0, 0.7143, 1.0, 0.5714, 0.0, 0.7143, 0.0, 0.8571, 1.0, 0.8571, 1.0, 0.7143, 0.0, 0.8571, 1.0, 0.8571, 1.0, 1.0, 0.0, 1.0, 0.0, 0.0, 1.0, 0.0, 1.0, 0.1429, 0.0, 0.1429, 0.0, 0.1429, 1.0, 0.1429, 1.0, 0.2857, 0.0, 0.2857, 0.0, 0.2857, 1.0, 0.2857, 1.0, 0.4286, 0.0, 0.4286, 0.0, 0.4286, 1.0, 0.4286, 1.0, 0.5714, 0.0, 0.5714, 0.0, 0.5714, 1.0, 0.5714, 1.0, 0.7143, 0.0, 0.7143, 0.0, 0.7143, 1.0, 0.7143, 1.0, 0.8571, 0.0, 0.8571, 0.625, 0.5, 0.625, 0.5, 0.625, 0.25, 0.625, 0.25, 0.625, 0.55, 0.625, 0.55, 0.625, 0.5, 0.625, 0.5, 0.625, 0.6, 0.625, 0.6, 0.625, 0.55, 0.625, 0.55, 0.625, 0.65, 0.625, 0.65, 0.625, 0.6, 0.625, 0.6, 0.625, 0.7, 0.625, 0.7, 0.625, 0.65, 0.625, 0.65, 0.625, 0.05, 0.625, 0.05, 0.625, 0.0, 0.625, 0.0, 0.625, 0.1, 0.625, 0.1, 0.625, 0.05, 0.625, 0.05, 0.625, 0.15, 0.625, 0.15, 0.625, 0.1, 0.625, 0.1, 0.625, 0.5, 0.875, 0.5, 0.875, 0.55, 0.625, 0.55, 0.625, 0.55, 0.875, 0.55, 0.875, 0.6, 0.625, 0.6, 0.625, 0.6, 0.875, 0.6, 0.875, 0.65, 0.625, 0.65, 0.625, 0.65, 0.875, 0.65, 0.875, 0.7, 0.625, 0.7, 1.0, 0.5714, 1.0, 0.5714, 1.0, 0.7143, 1.0, 0.7143, 1.0, 0.4286, 1.0, 0.4286, 1.0, 0.5714, 1.0, 0.5714, 1.0, 0.2857, 1.0, 0.2857, 1.0, 0.4286, 1.0, 0.4286, 1.0, 0.1429, 1.0, 0.1429, 1.0, 0.2857, 1.0, 0.2857, 1.0, 0.0, 1.0, 0.0, 1.0, 0.1429, 1.0, 0.1429, 0.0, 0.2857, 0.0, 0.2857, 0.0, 0.1429, 0.0, 0.1429, 0.0, 0.4286, 0.0, 0.4286, 0.0, 0.2857, 0.0, 0.2857, 0.0, 0.5714, 0.0, 0.5714, 0.0, 0.4286, 0.0, 0.4286, 0.0, 0.7143, 0.0, 0.7143, 0.0, 0.5714, 0.0, 0.5714, 0.0, 0.8571, 0.0, 0.8571, 0.0, 0.7143, 0.0, 0.7143, 0.0, 1.0, 0.0, 1.0, 0.0, 0.8571, 0.0, 0.8571, 0.0, 0.1429, 0.0, 0.1429, 0.0, 0.0, 0.0, 0.0, 1.0, 0.8571, 1.0, 0.8571, 1.0, 1.0, 1.0, 1.0, 0.0, 0.0, 0.0, 0.0, 1.0, 0.0, 1.0, 0.0, 1.0, 1.0, 1.0, 1.0, 0.0, 1.0, 0.0, 1.0, 1.0, 0.7143, 1.0, 0.8571, 1.0, 0.8571, 1.0, 0.7143, 1.0, 0.5714, 1.0, 0.7143, 1.0, 0.7143, 1.0, 0.5714, 1.0, 0.4286, 1.0, 0.5714, 1.0, 0.5714, 1.0, 0.4286, 1.0, 0.2857, 1.0, 0.4286, 1.0, 0.4286, 1.0, 0.2857, 1.0, 0.1429, 1.0, 0.2857, 1.0, 0.2857, 1.0, 0.1429, 1.0, 0.0, 1.0, 0.1429, 1.0, 0.1429, 1.0, 0.0, 0.0, 0.2857, 0.0, 0.1429, 0.0, 0.1429, 0.0, 0.2857, 0.0, 0.4286, 0.0, 0.2857, 0.0, 0.2857, 0.0, 0.4286, 0.0, 0.5714, 0.0, 0.4286, 0.0, 0.4286, 0.0, 0.5714, 0.0, 0.7143, 0.0, 0.5714, 0.0, 0.5714, 0.0, 0.7143, 0.0, 0.8571, 0.0, 0.7143, 0.0, 0.7143, 0.0, 0.8571, 0.0, 1.0, 0.0, 0.8571, 0.0, 0.8571, 0.0, 1.0, 0.0, 0.1429, 0.0, 0.0, 0.0, 0.0, 0.0, 0.1429, 1.0, 0.8571, 1.0, 1.0, 1.0, 1.0, 1.0, 0.8571, 0.0, 0.0, 1.0, 0.0, 1.0, 0.0, 0.0, 0.0, 1.0, 1.0, 0.0, 1.0, 0.0, 1.0, 1.0, 1.0, 0.625, 0.7, 0.625, 0.75, 0.875, 0.75, 0.875, 0.7, 0.0, 0.8571, 1.0, 0.8571, 1.0, 1.0, 0.0, 1.0, 0.0, 0.0, 1.0, 0.0, 1.0, 0.1429, 0.0, 0.1429, 0.0, 0.1429, 1.0, 0.1429, 1.0, 0.2857, 0.0, 0.2857, 0.0, 0.2857, 1.0, 0.2857, 1.0, 0.4286, 0.0, 0.4286, 0.0, 0.4286, 1.0, 0.4286, 1.0, 0.5714, 0.0, 0.5714, 0.0, 0.5714, 1.0, 0.5714, 1.0, 0.7143, 0.0, 0.7143, 0.0, 0.7143, 1.0, 0.7143, 1.0, 0.8571, 0.0, 0.8571, 0.0, 0.8571, 0.0, 1.0, 1.0, 1.0, 1.0, 0.8571, 0.0, 0.0, 0.0, 0.1429, 1.0, 0.1429, 1.0, 0.0, 0.0, 0.1429, 0.0, 0.2857, 1.0, 0.2857, 1.0, 0.1429, 0.0, 0.2857, 0.0, 0.4286, 1.0, 0.4286, 1.0, 0.2857, 0.0, 0.4286, 0.0, 0.5714, 1.0, 0.5714, 1.0, 0.4286, 0.0, 0.5714, 0.0, 0.7143, 1.0, 0.7143, 1.0, 0.5714, 0.0, 0.7143, 0.0, 0.8571, 1.0, 0.8571, 1.0, 0.7143, 0.625, 0.5, 0.625, 0.55, 0.875, 0.55, 0.875, 0.5, 0.625, 0.55, 0.625, 0.6, 0.875, 0.6, 0.875, 0.55, 0.625, 0.6, 0.625, 0.65, 0.875, 0.65, 0.875, 0.6, 0.625, 0.65, 0.625, 0.7, 0.875, 0.7, 0.875, 0.65, 0.625, 0.2, 0.625, 0.2, 0.625, 0.15, 0.625, 0.15, 0.625, 0.7, 0.875, 0.7, 0.875, 0.75, 0.625, 0.75, 1.0, 0.7143, 1.0, 0.7143, 1.0, 0.8571, 1.0, 0.8571, 0.625, 1.0, 0.625, 1.0, 0.625, 0.75, 0.625, 0.75, 0.625, 0.25, 0.625, 0.25, 0.625, 0.2, 0.625, 0.2, 0.625, 0.75, 0.625, 0.75, 0.625, 0.7, 0.625, 0.7, 0.0, 0.8571, 0.0, 1.0, 1.0, 1.0, 1.0, 0.8571, 0.0, 0.0, 0.0, 0.1429, 1.0, 0.1429, 1.0, 0.0, 0.0, 0.1429, 0.0, 0.2857, 1.0, 0.2857, 1.0, 0.1429, 0.0, 0.2857, 0.0, 0.4286, 1.0, 0.4286, 1.0, 0.2857, 0.0, 0.4286, 0.0, 0.5714, 1.0, 0.5714, 1.0, 0.4286, 0.0, 0.5714, 0.0, 0.7143, 1.0, 0.7143, 1.0, 0.5714, 0.0, 0.7143, 0.0, 0.8571, 1.0, 0.8571, 1.0, 0.7143, 0.0, 0.8571, 1.0, 0.8571, 1.0, 1.0, 0.0, 1.0, 0.0, 0.0, 1.0, 0.0, 1.0, 0.1429, 0.0, 0.1429, 0.0, 0.1429, 1.0, 0.1429, 1.0, 0.2857, 0.0, 0.2857, 0.0, 0.2857, 1.0, 0.2857, 1.0, 0.4286, 0.0, 0.4286, 0.0, 0.4286, 1.0, 0.4286, 1.0, 0.5714, 0.0, 0.5714, 0.0, 0.5714, 1.0, 0.5714, 1.0, 0.7143, 0.0, 0.7143, 0.0, 0.7143, 1.0, 0.7143, 1.0, 0.8571, 0.0, 0.8571, 0.625, 0.5, 0.625, 0.5, 0.625, 0.25, 0.625, 0.25, 0.625, 0.55, 0.625, 0.55, 0.625, 0.5, 0.625, 0.5, 0.625, 0.6, 0.625, 0.6, 0.625, 0.55, 0.625, 0.55, 0.625, 0.65, 0.625, 0.65, 0.625, 0.6, 0.625, 0.6, 0.625, 0.7, 0.625, 0.7, 0.625, 0.65, 0.625, 0.65, 0.625, 0.05, 0.625, 0.05, 0.625, 0.0, 0.625, 0.0, 0.625, 0.1, 0.625, 0.1, 0.625, 0.05, 0.625, 0.05, 0.625, 0.15, 0.625, 0.15, 0.625, 0.1, 0.625, 0.1, 0.625, 0.5, 0.875, 0.5, 0.875, 0.55, 0.625, 0.55, 0.625, 0.55, 0.875, 0.55, 0.875, 0.6, 0.625, 0.6, 0.625, 0.6, 0.875, 0.6, 0.875, 0.65, 0.625, 0.65, 0.625, 0.65, 0.875, 0.65, 0.875, 0.7, 0.625, 0.7, 1.0, 0.5714, 1.0, 0.5714, 1.0, 0.7143, 1.0, 0.7143, 1.0, 0.4286, 1.0, 0.4286, 1.0, 0.5714, 1.0, 0.5714, 1.0, 0.2857, 1.0, 0.2857, 1.0, 0.4286, 1.0, 0.4286, 1.0, 0.1429, 1.0, 0.1429, 1.0, 0.2857, 1.0, 0.2857, 1.0, 0.0, 1.0, 0.0, 1.0, 0.1429, 1.0, 0.1429, 0.0, 0.2857, 0.0, 0.2857, 0.0, 0.1429, 0.0, 0.1429, 0.0, 0.4286, 0.0, 0.4286, 0.0, 0.2857, 0.0, 0.2857, 0.0, 0.5714, 0.0, 0.5714, 0.0, 0.4286, 0.0, 0.4286, 0.0, 0.7143, 0.0, 0.7143, 0.0, 0.5714, 0.0, 0.5714, 0.0, 0.8571, 0.0, 0.8571, 0.0, 0.7143, 0.0, 0.7143, 0.0, 1.0, 0.0, 1.0, 0.0, 0.8571, 0.0, 0.8571, 0.0, 0.1429, 0.0, 0.1429, 0.0, 0.0, 0.0, 0.0, 1.0, 0.8571, 1.0, 0.8571, 1.0, 1.0, 1.0, 1.0, 0.0, 0.0, 0.0, 0.0, 1.0, 0.0, 1.0, 0.0, 1.0, 1.0, 1.0, 1.0, 0.0, 1.0, 0.0, 1.0, 1.0, 0.7143, 1.0, 0.8571, 1.0, 0.8571, 1.0, 0.7143, 1.0, 0.5714, 1.0, 0.7143, 1.0, 0.7143, 1.0, 0.5714, 1.0, 0.4286, 1.0, 0.5714, 1.0, 0.5714, 1.0, 0.4286, 1.0, 0.2857, 1.0, 0.4286, 1.0, 0.4286, 1.0, 0.2857, 1.0, 0.1429, 1.0, 0.2857, 1.0, 0.2857, 1.0, 0.1429, 1.0, 0.0, 1.0, 0.1429, 1.0, 0.1429, 1.0, 0.0, 0.0, 0.2857, 0.0, 0.1429, 0.0, 0.1429, 0.0, 0.2857, 0.0, 0.4286, 0.0, 0.2857, 0.0, 0.2857, 0.0, 0.4286, 0.0, 0.5714, 0.0, 0.4286, 0.0, 0.4286, 0.0, 0.5714, 0.0, 0.7143, 0.0, 0.5714, 0.0, 0.5714, 0.0, 0.7143, 0.0, 0.8571, 0.0, 0.7143, 0.0, 0.7143, 0.0, 0.8571, 0.0, 1.0, 0.0, 0.8571, 0.0, 0.8571, 0.0, 1.0, 0.0, 0.1429, 0.0, 0.0, 0.0, 0.0, 0.0, 0.1429, 1.0, 0.8571, 1.0, 1.0, 1.0, 1.0, 1.0, 0.8571, 0.0, 0.0, 1.0, 0.0, 1.0, 0.0, 0.0, 0.0, 1.0, 1.0, 0.0, 1.0, 0.0, 1.0, 1.0, 1.0, 0.625, 0.7, 0.625, 0.75, 0.875, 0.75, 0.875, 0.7, 0.0, 0.8571, 1.0, 0.8571, 1.0, 1.0, 0.0, 1.0, 0.0, 0.0, 1.0, 0.0, 1.0, 0.1429, 0.0, 0.1429, 0.0, 0.1429, 1.0, 0.1429, 1.0, 0.2857, 0.0, 0.2857, 0.0, 0.2857, 1.0, 0.2857, 1.0, 0.4286, 0.0, 0.4286, 0.0, 0.4286, 1.0, 0.4286, 1.0, 0.5714, 0.0, 0.5714, 0.0, 0.5714, 1.0, 0.5714, 1.0, 0.7143, 0.0, 0.7143, 0.0, 0.7143, 1.0, 0.7143, 1.0, 0.8571, 0.0, 0.8571, 0.0, 0.8571, 0.0, 1.0, 1.0, 1.0, 1.0, 0.8571, 0.0, 0.0, 0.0, 0.1429, 1.0, 0.1429, 1.0, 0.0, 0.0, 0.1429, 0.0, 0.2857, 1.0, 0.2857, 1.0, 0.1429, 0.0, 0.2857, 0.0, 0.4286, 1.0, 0.4286, 1.0, 0.2857, 0.0, 0.4286, 0.0, 0.5714, 1.0, 0.5714, 1.0, 0.4286, 0.0, 0.5714, 0.0, 0.7143, 1.0, 0.7143, 1.0, 0.5714, 0.0, 0.7143, 0.0, 0.8571, 1.0, 0.8571, 1.0, 0.7143, 0.625, 0.5, 0.625, 0.55, 0.875, 0.55, 0.875, 0.5, 0.625, 0.55, 0.625, 0.6, 0.875, 0.6, 0.875, 0.55, 0.625, 0.6, 0.625, 0.65, 0.875, 0.65, 0.875, 0.6, 0.625, 0.65, 0.625, 0.7, 0.875, 0.7, 0.875, 0.65, 0.625, 0.2, 0.625, 0.2, 0.625, 0.15, 0.625, 0.15, 0.625, 0.7, 0.875, 0.7, 0.875, 0.75, 0.625, 0.75, 1.0, 0.7143, 1.0, 0.7143, 1.0, 0.8571, 1.0, 0.8571, 0.625, 1.0, 0.625, 1.0, 0.625, 0.75, 0.625, 0.75, 0.625, 0.25, 0.625, 0.25, 0.625, 0.2, 0.625, 0.2, 0.625, 0.75, 0.625, 0.75, 0.625, 0.7, 0.625, 0.7, 0.0, 0.8571, 0.0, 1.0, 1.0, 1.0, 1.0, 0.8571, 0.0, 0.0, 0.0, 0.1429, 1.0, 0.1429, 1.0, 0.0, 0.0, 0.1429, 0.0, 0.2857, 1.0, 0.2857, 1.0, 0.1429, 0.0, 0.2857, 0.0, 0.4286, 1.0, 0.4286, 1.0, 0.2857, 0.0, 0.4286, 0.0, 0.5714, 1.0, 0.5714, 1.0, 0.4286, 0.0, 0.5714, 0.0, 0.7143, 1.0, 0.7143, 1.0, 0.5714, 0.0, 0.7143, 0.0, 0.8571, 1.0, 0.8571, 1.0, 0.7143, 0.0, 0.8571, 1.0, 0.8571, 1.0, 1.0, 0.0, 1.0, 0.0, 0.0, 1.0, 0.0, 1.0, 0.1429, 0.0, 0.1429, 0.0, 0.1429, 1.0, 0.1429, 1.0, 0.2857, 0.0, 0.2857, 0.0, 0.2857, 1.0, 0.2857, 1.0, 0.4286, 0.0, 0.4286, 0.0, 0.4286, 1.0, 0.4286, 1.0, 0.5714, 0.0, 0.5714, 0.0, 0.5714, 1.0, 0.5714, 1.0, 0.7143, 0.0, 0.7143, 0.0, 0.7143, 1.0, 0.7143, 1.0, 0.8571, 0.0, 0.8571, 0.625, 0.5, 0.625, 0.5, 0.625, 0.25, 0.625, 0.25, 0.625, 0.55, 0.625, 0.55, 0.625, 0.5, 0.625, 0.5, 0.625, 0.6, 0.625, 0.6, 0.625, 0.55, 0.625, 0.55, 0.625, 0.65, 0.625, 0.65, 0.625, 0.6, 0.625, 0.6, 0.625, 0.7, 0.625, 0.7, 0.625, 0.65, 0.625, 0.65, 0.625, 0.05, 0.625, 0.05, 0.625, 0.0, 0.625, 0.0, 0.625, 0.1, 0.625, 0.1, 0.625, 0.05, 0.625, 0.05, 0.625, 0.15, 0.625, 0.15, 0.625, 0.1, 0.625, 0.1, 0.625, 0.5, 0.875, 0.5, 0.875, 0.55, 0.625, 0.55, 0.625, 0.55, 0.875, 0.55, 0.875, 0.6, 0.625, 0.6, 0.625, 0.6, 0.875, 0.6, 0.875, 0.65, 0.625, 0.65, 0.625, 0.65, 0.875, 0.65, 0.875, 0.7, 0.625, 0.7, 1.0, 0.5714, 1.0, 0.5714, 1.0, 0.7143, 1.0, 0.7143, 1.0, 0.4286, 1.0, 0.4286, 1.0, 0.5714, 1.0, 0.5714, 1.0, 0.2857, 1.0, 0.2857, 1.0, 0.4286, 1.0, 0.4286, 1.0, 0.1429, 1.0, 0.1429, 1.0, 0.2857, 1.0, 0.2857, 1.0, 0.0, 1.0, 0.0, 1.0, 0.1429, 1.0, 0.1429, 0.0, 0.2857, 0.0, 0.2857, 0.0, 0.1429, 0.0, 0.1429, 0.0, 0.4286, 0.0, 0.4286, 0.0, 0.2857, 0.0, 0.2857, 0.0, 0.5714, 0.0, 0.5714, 0.0, 0.4286, 0.0, 0.4286, 0.0, 0.7143, 0.0, 0.7143, 0.0, 0.5714, 0.0, 0.5714, 0.0, 0.8571, 0.0, 0.8571, 0.0, 0.7143, 0.0, 0.7143, 0.0, 1.0, 0.0, 1.0, 0.0, 0.8571, 0.0, 0.8571, 0.0, 0.1429, 0.0, 0.1429, 0.0, 0.0, 0.0, 0.0, 1.0, 0.8571, 1.0, 0.8571, 1.0, 1.0, 1.0, 1.0, 0.0, 0.0, 0.0, 0.0, 1.0, 0.0, 1.0, 0.0, 1.0, 1.0, 1.0, 1.0, 0.0, 1.0, 0.0, 1.0, 1.0, 0.7143, 1.0, 0.8571, 1.0, 0.8571, 1.0, 0.7143, 1.0, 0.5714, 1.0, 0.7143, 1.0, 0.7143, 1.0, 0.5714, 1.0, 0.4286, 1.0, 0.5714, 1.0, 0.5714, 1.0, 0.4286, 1.0, 0.2857, 1.0, 0.4286, 1.0, 0.4286, 1.0, 0.2857, 1.0, 0.1429, 1.0, 0.2857, 1.0, 0.2857, 1.0, 0.1429, 1.0, 0.0, 1.0, 0.1429, 1.0, 0.1429, 1.0, 0.0, 0.0, 0.2857, 0.0, 0.1429, 0.0, 0.1429, 0.0, 0.2857, 0.0, 0.4286, 0.0, 0.2857, 0.0, 0.2857, 0.0, 0.4286, 0.0, 0.5714, 0.0, 0.4286, 0.0, 0.4286, 0.0, 0.5714, 0.0, 0.7143, 0.0, 0.5714, 0.0, 0.5714, 0.0, 0.7143, 0.0, 0.8571, 0.0, 0.7143, 0.0, 0.7143, 0.0, 0.8571, 0.0, 1.0, 0.0, 0.8571, 0.0, 0.8571, 0.0, 1.0, 0.0, 0.1429, 0.0, 0.0, 0.0, 0.0, 0.0, 0.1429, 1.0, 0.8571, 1.0, 1.0, 1.0, 1.0, 1.0, 0.8571, 0.0, 0.0, 1.0, 0.0, 1.0, 0.0, 0.0, 0.0, 1.0, 1.0, 0.0, 1.0, 0.0, 1.0, 1.0, 1.0, 0.625, 0.7, 0.625, 0.75, 0.875, 0.75, 0.875, 0.7, 0.0, 0.8571, 1.0, 0.8571, 1.0, 1.0, 0.0, 1.0, 0.0, 0.0, 1.0, 0.0, 1.0, 0.1429, 0.0, 0.1429, 0.0, 0.1429, 1.0, 0.1429, 1.0, 0.2857, 0.0, 0.2857, 0.0, 0.2857, 1.0, 0.2857, 1.0, 0.4286, 0.0, 0.4286, 0.0, 0.4286, 1.0, 0.4286, 1.0, 0.5714, 0.0, 0.5714, 0.0, 0.5714, 1.0, 0.5714, 1.0, 0.7143, 0.0, 0.7143, 0.0, 0.7143, 1.0, 0.7143, 1.0, 0.8571, 0.0, 0.8571, 0.0, 0.8571, 0.0, 1.0, 1.0, 1.0, 1.0, 0.8571, 0.0, 0.0, 0.0, 0.1429, 1.0, 0.1429, 1.0, 0.0, 0.0, 0.1429, 0.0, 0.2857, 1.0, 0.2857, 1.0, 0.1429, 0.0, 0.2857, 0.0, 0.4286, 1.0, 0.4286, 1.0, 0.2857, 0.0, 0.4286, 0.0, 0.5714, 1.0, 0.5714, 1.0, 0.4286, 0.0, 0.5714, 0.0, 0.7143, 1.0, 0.7143, 1.0, 0.5714, 0.0, 0.7143, 0.0, 0.8571, 1.0, 0.8571, 1.0, 0.7143, 0.625, 0.5, 0.625, 0.55, 0.875, 0.55, 0.875, 0.5, 0.625, 0.55, 0.625, 0.6, 0.875, 0.6, 0.875, 0.55, 0.625, 0.6, 0.625, 0.65, 0.875, 0.65, 0.875, 0.6, 0.625, 0.65, 0.625, 0.7, 0.875, 0.7, 0.875, 0.65, 0.625, 0.2, 0.625, 0.2, 0.625, 0.15, 0.625, 0.15])
me_cube_001.materials.append(mat_white)
me_cube_001.materials.append(mat_brown)
me_cube_001.materials.append(None)
me_cube_001.update()
me_cube_001.normals_split_custom_set([tuple(v) for v in zip(*[iter([1.138e-08, 0.0, 1.0, 1.138e-08, 0.0, 1.0, 2.275e-08, 0.0, 1.0, 2.275e-08, 0.0, 1.0, -1.0, 0.0, 0.0, -1.0, 0.0, 0.0, -1.0, 0.0, 0.0, -1.0, 0.0, 0.0, 1.0, 0.0, 0.0, 1.0, 0.0, 0.0, 1.0, 0.0, 0.0, 1.0, 0.0, 0.0, 0.0, -1.0, 0.0, 0.0, -1.0, 0.0, 0.0, -1.0, 5.488e-08, 0.0, -1.0, 5.488e-08, 0.0, 1.0, 0.0, 0.0, 1.0, 0.0, 0.0, 1.0, 0.0, 0.0, 1.0, 0.0, 0.0, 0.0, 1.0, 0.0, 0.0, 1.0, 0.0, 0.0, 1.0, 0.0, 0.0, 1.0, 0.0, 0.0, 1.0, 0.0, 0.0, 1.0, 0.0, 0.0, 1.0, 0.0, 0.0, 1.0, 0.0, 0.0, 1.0, 0.0, 0.0, 1.0, 0.0, 0.0, 1.0, 0.0, 0.0, 1.0, 0.0, 0.0, 1.0, 0.0, 0.0, 1.0, 0.0, 0.0, 1.0, 0.0, 0.0, 1.0, 0.0, 0.0, 1.0, 0.0, 0.0, 1.0, 0.0, 0.0, 1.0, 0.0, 0.0, 1.0, 0.0, 0.0, 1.0, 0.0, 0.0, 1.0, 0.0, 0.0, 1.0, 0.0, 0.0, 1.0, 0.0, 0.0, 1.0, 0.0, 0.0, 1.0, 0.0, 0.0, 1.0, 0.0, 0.0, 1.0, 0.0, 0.0, 1.0, 0.0, 0.0, 1.0, 0.0, 0.0, 1.0, 0.0, 0.0, 1.0, 0.0, 0.0, 1.0, 0.0, 0.0, 1.0, 3.134e-10, 0.0, 1.0, 3.134e-10, 0.0, 1.0, 3.134e-10, 0.0, 1.0, 3.134e-10, 0.0, 1.0, 6.268e-10, 0.0, 1.0, 6.268e-10, 0.0, 1.0, 6.268e-10, 0.0, 1.0, 6.268e-10, 0.0, 1.0, 6.268e-10, 0.0, 1.0, 6.268e-10, 0.0, 1.0, 6.268e-10, 0.0, 1.0, 6.268e-10, 0.0, 1.0, 3.134e-10, 0.0, 1.0, 3.134e-10, 0.0, 1.0, 3.134e-10, 0.0, 1.0, 3.134e-10, 0.0, 1.0, 0.0, 0.0, 1.0, 0.0, 0.0, 1.0, 0.0, 0.0, 1.0, 0.0, 0.0, 1.0, 0.0, 0.0, 1.0, 0.0, 0.0, 1.0, -1.0, 0.0, 0.0, -1.0, 0.0, 0.0, -1.0, 0.0, 0.0, -1.0, 0.0, 0.0, -7.451e-08, 1.0, 0.0, -7.451e-08, 1.0, 0.0, -1.49e-07, 1.0, 0.0, -1.49e-07, 1.0, 0.0, 0.0, 1.0, 0.0, 0.0, 1.0, 0.0, -7.451e-08, 1.0, 0.0, -7.451e-08, 1.0, 0.0, 0.0, 1.0, 0.0, 0.0, 1.0, 0.0, 0.0, 1.0, 0.0, 0.0, 1.0, 0.0, 0.0, 1.0, 0.0, 0.0, 1.0, 0.0, 0.0, 1.0, 0.0, 0.0, 1.0, 0.0, 7.451e-08, -1.0, 0.0, 7.451e-08, -1.0, 0.0, 1.49e-07, -1.0, 0.0, 1.49e-07, -1.0, 0.0, 0.0, -1.0, 1.109e-07, 0.0, -1.0, 1.109e-07, 7.451e-08, -1.0, 0.0, 7.451e-08, -1.0, 0.0, 0.0, -1.0, 1.658e-07, 0.0, -1.0, 1.658e-07, 0.0, -1.0, 1.109e-07, 0.0, -1.0, 1.109e-07, -2.275e-08, 0.0, 1.0, -2.275e-08, 0.0, 1.0, -1.138e-08, 0.0, 1.0, -1.138e-08, 0.0, 1.0, -1.138e-08, 0.0, 1.0, -1.138e-08, 0.0, 1.0, 0.0, 0.0, 1.0, 0.0, 0.0, 1.0, 0.0, 0.0, 1.0, 0.0, 0.0, 1.0, 0.0, 0.0, 1.0, 0.0, 0.0, 1.0, 0.0, 0.0, 1.0, 0.0, 0.0, 1.0, 1.138e-08, 0.0, 1.0, 1.138e-08, 0.0, 1.0, -1.0, 0.0, 0.0, -1.0, 0.0, 0.0, -1.0, 0.0, 0.0, -1.0, 0.0, 0.0, -1.0, 0.0, 0.0, -1.0, 0.0, 0.0, -1.0, 0.0, 0.0, -1.0, 0.0, 0.0, -1.0, 0.0, 0.0, -1.0, 0.0, 0.0, -1.0, 0.0, 0.0, -1.0, 0.0, 0.0, -1.0, 0.0, 0.0, -1.0, 0.0, 0.0, -1.0, 0.0, 0.0, -1.0, 0.0, 0.0, -1.0, 0.0, 0.0, -1.0, 0.0, 0.0, -1.0, 0.0, 0.0, -1.0, 0.0, 0.0, 1.0, 0.0, 0.0, 1.0, 0.0, 0.0, 1.0, 0.0, 0.0, 1.0, 0.0, 0.0, 1.0, 0.0, 0.0, 1.0, 0.0, 0.0, 1.0, 0.0, 0.0, 1.0, 0.0, 0.0, 1.0, 0.0, 0.0, 1.0, 0.0, 0.0, 1.0, 0.0, 0.0, 1.0, 0.0, 0.0, 1.0, 0.0, 0.0, 1.0, 0.0, 0.0, 1.0, 0.0, 0.0, 1.0, 0.0, 0.0, 1.0, 0.0, 0.0, 1.0, 0.0, 0.0, 1.0, 0.0, 0.0, 1.0, 0.0, 0.0, 1.0, 0.0, 0.0, 1.0, 0.0, 0.0, 1.0, 0.0, 0.0, 1.0, 0.0, 0.0, 1.0, 0.0, 0.0, 1.0, 0.0, 0.0, 1.0, 0.0, 0.0, 1.0, 0.0, 0.0, -1.0, 0.0, 0.0, -1.0, 0.0, 0.0, -1.0, 0.0, 0.0, -1.0, 0.0, 0.0, 0.0, -1.0, 0.0, 0.0, -1.0, 0.0, 0.0, -1.0, 0.0, 0.0, -1.0, 0.0, 0.0, 1.0, 0.0, 0.0, 1.0, 0.0, 0.0, 1.0, 0.0, 0.0, 1.0, 0.0, 1.0, 0.0, 0.0, 1.0, 0.0, 0.0, 1.0, 0.0, 0.0, 1.0, 0.0, 0.0, 1.0, 0.0, 0.0, 1.0, 0.0, 0.0, 1.0, 0.0, 0.0, 1.0, 0.0, 0.0, 1.0, 0.0, 0.0, 1.0, 0.0, 0.0, 1.0, 0.0, 0.0, 1.0, 0.0, 0.0, 1.0, 0.0, 0.0, 1.0, 0.0, 0.0, 1.0, 0.0, 0.0, 1.0, 0.0, 0.0, 1.0, 0.0, 0.0, 1.0, 0.0, 0.0, 1.0, 0.0, 0.0, 1.0, 0.0, 0.0, 1.0, 0.0, 0.0, 1.0, 0.0, 0.0, 1.0, 0.0, 0.0, 1.0, 0.0, 0.0, -1.0, 0.0, 0.0, -1.0, 0.0, 0.0, -1.0, 0.0, 0.0, -1.0, 0.0, 0.0, -1.0, 0.0, 0.0, -1.0, 0.0, 0.0, -1.0, 0.0, 0.0, -1.0, 0.0, 0.0, -1.0, 0.0, 0.0, -1.0, 0.0, 0.0, -1.0, 0.0, 0.0, -1.0, 0.0, 0.0, -1.0, 0.0, 0.0, -1.0, 0.0, 0.0, -1.0, 0.0, 0.0, -1.0, 0.0, 0.0, -1.0, 0.0, 0.0, -1.0, 0.0, 0.0, -1.0, 0.0, 0.0, -1.0, 0.0, 0.0, -1.0, 0.0, 0.0, -1.0, 0.0, 0.0, -1.0, 0.0, 0.0, -1.0, 0.0, 0.0, -1.0, 0.0, 0.0, -1.0, 0.0, 0.0, -1.0, 0.0, 0.0, -1.0, 0.0, 0.0, 1.0, 0.0, 0.0, 1.0, 0.0, 0.0, 1.0, 0.0, 0.0, 1.0, 0.0, 0.0, 0.0, -1.0, 0.0, 0.0, -1.0, 0.0, 0.0, -1.0, 0.0, 0.0, -1.0, 0.0, 0.0, 1.0, 0.0, 0.0, 1.0, 0.0, 0.0, 1.0, 0.0, 0.0, 1.0, 0.0, 7.472e-09, 0.0, -1.0, 1.494e-08, 0.0, -1.0, 1.494e-08, 0.0, -1.0, 7.472e-09, 0.0, -1.0, 0.0, 0.0, -1.0, 0.0, 0.0, -1.0, 0.0, 0.0, -1.0, 0.0, 0.0, -1.0, 0.0, 0.0, -1.0, 0.0, 0.0, -1.0, -3.134e-10, 0.0, -1.0, -3.134e-10, 0.0, -1.0, -3.134e-10, 0.0, -1.0, -3.134e-10, 0.0, -1.0, -6.268e-10, 0.0, -1.0, -6.268e-10, 0.0, -1.0, -6.268e-10, 0.0, -1.0, -6.268e-10, 0.0, -1.0, -6.268e-10, 0.0, -1.0, -6.268e-10, 0.0, -1.0, -6.268e-10, 0.0, -1.0, -6.268e-10, 0.0, -1.0, -3.134e-10, 0.0, -1.0, -3.134e-10, 0.0, -1.0, -3.134e-10, 0.0, -1.0, -3.134e-10, 0.0, -1.0, 0.0, 0.0, -1.0, 0.0, 0.0, -1.0, 0.0, 0.0, -1.0, 0.0, 0.0, -1.0, 0.0, 0.0, -1.0, 0.0, 0.0, -1.0, 0.0, 0.0, -1.0, 0.0, 0.0, -1.0, 0.0, 0.0, -1.0, 0.0, 0.0, -1.0, 0.0, 0.0, -1.0, 0.0, 0.0, -1.0, 0.0, 0.0, -1.0, 0.0, 0.0, -1.0, 0.0, 0.0, -1.0, 0.0, 0.0, -1.0, 0.0, 0.0, -1.0, 0.0, 0.0, -1.0, 0.0, 0.0, -1.0, 0.0, 0.0, -1.0, 0.0, 0.0, -1.0, 0.0, 0.0, -1.0, 0.0, 0.0, -1.0, 0.0, 0.0, -1.0, 0.0, 0.0, -1.0, 0.0, 0.0, -1.0, 0.0, 0.0, -1.0, 0.0, 0.0, -1.0, 0.0, 0.0, -1.0, 0.0, 0.0, -1.0, 0.0, 0.0, -1.0, 0.0, 0.0, -1.0, 0.0, 0.0, -1.0, 0.0, 0.0, -1.0, -2.275e-08, 0.0, -1.0, -1.138e-08, 0.0, -1.0, -1.138e-08, 0.0, -1.0, -2.275e-08, 0.0, -1.0, -1.138e-08, 0.0, -1.0, 0.0, 0.0, -1.0, 0.0, 0.0, -1.0, -1.138e-08, 0.0, -1.0, 0.0, 0.0, -1.0, 0.0, 0.0, -1.0, 0.0, 0.0, -1.0, 0.0, 0.0, -1.0, 0.0, 0.0, -1.0, 7.472e-09, 0.0, -1.0, 7.472e-09, 0.0, -1.0, 0.0, 0.0, -1.0, 0.0, -1.0, 5.488e-08, 0.0, -1.0, 5.488e-08, 0.0, -1.0, 1.658e-07, 0.0, -1.0, 1.658e-07, 0.0, 0.0, 1.0, 0.0, 0.0, 1.0, 0.0, 0.0, 1.0, 0.0, 0.0, 1.0, -1.0, 0.0, 0.0, -1.0, 0.0, 0.0, -1.0, 0.0, 0.0, -1.0, 0.0, 0.0, 1.0, 0.0, 0.0, 1.0, 0.0, 0.0, 1.0, 0.0, 0.0, 1.0, 0.0, 0.0, 0.0, -1.0, 0.0, 0.0, -1.0, 0.0, 0.0, -1.0, 2.297e-07, 0.0, -1.0, 2.297e-07, 0.0, 1.0, 0.0, 0.0, 1.0, 0.0, 0.0, 1.0, 0.0, 0.0, 1.0, 0.0, 0.0, 0.0, 1.0, 0.0, 0.0, 1.0, 0.0, 0.0, 1.0, 0.0, 0.0, 1.0, 0.0, 0.0, 1.0, 0.0, 0.0, 1.0, 0.0, 0.0, 1.0, 0.0, 0.0, 1.0, 0.0, 0.0, 1.0, 0.0, 0.0, 1.0, 0.0, 0.0, 1.0, 0.0, 0.0, 1.0, 0.0, 0.0, 1.0, 0.0, 0.0, 1.0, 0.0, 0.0, 1.0, 0.0, 0.0, 1.0, 0.0, 0.0, 1.0, 0.0, 0.0, 1.0, 0.0, 0.0, 1.0, 0.0, 0.0, 1.0, 0.0, 0.0, 1.0, 0.0, 0.0, 1.0, 0.0, 0.0, 1.0, 0.0, 0.0, 1.0, 0.0, 0.0, 1.0, 0.0, 0.0, 1.0, 0.0, 0.0, 1.0, 0.0, 0.0, 1.0, 0.0, 0.0, 1.0, 0.0, 0.0, 1.0, 0.0, 0.0, 1.0, 0.0, 0.0, 1.0, 0.0, 0.0, 1.0, 0.0, 0.0, 1.0, 0.0, 0.0, 1.0, 0.0, 0.0, 1.0, 0.0, 0.0, 1.0, 0.0, 0.0, 1.0, 1.254e-09, 0.0, 1.0, 1.254e-09, 0.0, 1.0, 1.254e-09, 0.0, 1.0, 1.254e-09, 0.0, 1.0, 1.254e-09, 0.0, 1.0, 1.254e-09, 0.0, 1.0, 1.254e-09, 0.0, 1.0, 1.254e-09, 0.0, 1.0, 0.0, 0.0, 1.0, 0.0, 0.0, 1.0, 0.0, 0.0, 1.0, 0.0, 0.0, 1.0, 0.0, 0.0, 1.0, 0.0, 0.0, 1.0, 0.0, 0.0, 1.0, 0.0, 0.0, 1.0, 0.0, 0.0, 1.0, 0.0, 0.0, 1.0, -1.0, 0.0, 0.0, -1.0, 0.0, 0.0, -1.0, 0.0, 0.0, -1.0, 0.0, 0.0, 0.0, 1.0, 0.0, 0.0, 1.0, 0.0, 0.0, 1.0, 0.0, 0.0, 1.0, 0.0, 0.0, 1.0, 0.0, 0.0, 1.0, 0.0, 0.0, 1.0, 0.0, 0.0, 1.0, 0.0, 0.0, 1.0, 0.0, 0.0, 1.0, 0.0, 0.0, 1.0, 0.0, 0.0, 1.0, 0.0, 0.0, 1.0, 0.0, 0.0, 1.0, 0.0, 0.0, 1.0, 0.0, 0.0, 1.0, 0.0, 1.49e-07, -1.0, 0.0, 1.49e-07, -1.0, 0.0, 2.98e-07, -1.0, 0.0, 2.98e-07, -1.0, 0.0, 0.0, -1.0, 0.0, 0.0, -1.0, 0.0, 1.49e-07, -1.0, 0.0, 1.49e-07, -1.0, 0.0, 0.0, -1.0, 2.297e-07, 0.0, -1.0, 2.297e-07, 0.0, -1.0, 0.0, 0.0, -1.0, 0.0, 0.0, 0.0, 1.0, 0.0, 0.0, 1.0, 0.0, 0.0, 1.0, 0.0, 0.0, 1.0, 0.0, 0.0, 1.0, 0.0, 0.0, 1.0, 0.0, 0.0, 1.0, 0.0, 0.0, 1.0, 0.0, 0.0, 1.0, 0.0, 0.0, 1.0, 0.0, 0.0, 1.0, 0.0, 0.0, 1.0, 0.0, 0.0, 1.0, 0.0, 0.0, 1.0, 0.0, 0.0, 1.0, 0.0, 0.0, 1.0, -1.0, 0.0, 0.0, -1.0, 0.0, 0.0, -1.0, 0.0, 0.0, -1.0, 0.0, 0.0, -1.0, 0.0, 0.0, -1.0, 0.0, 0.0, -1.0, 0.0, 0.0, -1.0, 0.0, 0.0, -1.0, 0.0, 0.0, -1.0, 0.0, 0.0, -1.0, 0.0, 0.0, -1.0, 0.0, 0.0, -1.0, 0.0, 0.0, -1.0, 0.0, 0.0, -1.0, 0.0, 0.0, -1.0, 0.0, 0.0, -1.0, 0.0, 0.0, -1.0, 0.0, 0.0, -1.0, 0.0, 0.0, -1.0, 0.0, 0.0, 1.0, 0.0, 0.0, 1.0, 0.0, 0.0, 1.0, 0.0, 0.0, 1.0, 0.0, 0.0, 1.0, 0.0, 0.0, 1.0, 0.0, 0.0, 1.0, 0.0, 0.0, 1.0, 0.0, 0.0, 1.0, 0.0, 0.0, 1.0, 0.0, 0.0, 1.0, 0.0, 0.0, 1.0, 0.0, 0.0, 1.0, 0.0, 0.0, 1.0, 0.0, 0.0, 1.0, 0.0, 0.0, 1.0, 0.0, 0.0, 1.0, 0.0, 0.0, 1.0, 0.0, 0.0, 1.0, 0.0, 0.0, 1.0, 0.0, 0.0, 1.0, 0.0, 0.0, 1.0, 0.0, 0.0, 1.0, 0.0, 0.0, 1.0, 0.0, 0.0, 1.0, 0.0, 0.0, 1.0, 0.0, 0.0, 1.0, 0.0, 0.0, 1.0, 0.0, 0.0, -1.0, 0.0, 0.0, -1.0, 0.0, 0.0, -1.0, 0.0, 0.0, -1.0, 0.0, 0.0, 0.0, -1.0, 0.0, 0.0, -1.0, 0.0, 0.0, -1.0, 0.0, 0.0, -1.0, 0.0, 0.0, 1.0, 0.0, 0.0, 1.0, 0.0, 0.0, 1.0, 0.0, 0.0, 1.0, 0.0, 1.0, 0.0, 0.0, 1.0, 0.0, 0.0, 1.0, 0.0, 0.0, 1.0, 0.0, 0.0, 1.0, 0.0, 0.0, 1.0, 0.0, 0.0, 1.0, 0.0, 0.0, 1.0, 0.0, 0.0, 1.0, 0.0, 0.0, 1.0, 0.0, 0.0, 1.0, 0.0, 0.0, 1.0, 0.0, 0.0, 1.0, 0.0, 0.0, 1.0, 0.0, 0.0, 1.0, 0.0, 0.0, 1.0, 0.0, 0.0, 1.0, 0.0, 0.0, 1.0, 0.0, 0.0, 1.0, 0.0, 0.0, 1.0, 0.0, 0.0, 1.0, 0.0, 0.0, 1.0, 0.0, 0.0, 1.0, 0.0, 0.0, 1.0, 0.0, 0.0, -1.0, 0.0, 0.0, -1.0, 0.0, 0.0, -1.0, 0.0, 0.0, -1.0, 0.0, 0.0, -1.0, 0.0, 0.0, -1.0, 0.0, 0.0, -1.0, 0.0, 0.0, -1.0, 0.0, 0.0, -1.0, 0.0, 0.0, -1.0, 0.0, 0.0, -1.0, 0.0, 0.0, -1.0, 0.0, 0.0, -1.0, 0.0, 0.0, -1.0, 0.0, 0.0, -1.0, 0.0, 0.0, -1.0, 0.0, 0.0, -1.0, 0.0, 0.0, -1.0, 0.0, 0.0, -1.0, 0.0, 0.0, -1.0, 0.0, 0.0, -1.0, 0.0, 0.0, -1.0, 0.0, 0.0, -1.0, 0.0, 0.0, -1.0, 0.0, 0.0, -1.0, 0.0, 0.0, -1.0, 0.0, 0.0, -1.0, 0.0, 0.0, -1.0, 0.0, 0.0, 1.0, 0.0, 0.0, 1.0, 0.0, 0.0, 1.0, 0.0, 0.0, 1.0, 0.0, 0.0, 0.0, -1.0, 0.0, 0.0, -1.0, 0.0, 0.0, -1.0, 0.0, 0.0, -1.0, 0.0, 0.0, 1.0, 0.0, 0.0, 1.0, 0.0, 0.0, 1.0, 0.0, 0.0, 1.0, 0.0, 3.568e-09, 0.0, -1.0, 7.136e-09, 0.0, -1.0, 7.136e-09, 0.0, -1.0, 3.568e-09, 0.0, -1.0, 0.0, 0.0, -1.0, 0.0, 0.0, -1.0, 0.0, 0.0, -1.0, 0.0, 0.0, -1.0, 0.0, 0.0, -1.0, 0.0, 0.0, -1.0, 0.0, 0.0, -1.0, 0.0, 0.0, -1.0, 0.0, 0.0, -1.0, 0.0, 0.0, -1.0, -1.254e-09, 0.0, -1.0, -1.254e-09, 0.0, -1.0, -1.254e-09, 0.0, -1.0, -1.254e-09, 0.0, -1.0, -1.254e-09, 0.0, -1.0, -1.254e-09, 0.0, -1.0, -1.254e-09, 0.0, -1.0, -1.254e-09, 0.0, -1.0, 0.0, 0.0, -1.0, 0.0, 0.0, -1.0, 0.0, 0.0, -1.0, 0.0, 0.0, -1.0, 0.0, 0.0, -1.0, 0.0, 0.0, -1.0, 0.0, 0.0, -1.0, 0.0, 0.0, -1.0, 0.0, 0.0, -1.0, 0.0, 0.0, -1.0, 0.0, 0.0, -1.0, 0.0, 0.0, -1.0, 0.0, 0.0, -1.0, 0.0, 0.0, -1.0, 0.0, 0.0, -1.0, 0.0, 0.0, -1.0, 0.0, 0.0, -1.0, 0.0, 0.0, -1.0, 0.0, 0.0, -1.0, 0.0, 0.0, -1.0, 0.0, 0.0, -1.0, 0.0, 0.0, -1.0, 0.0, 0.0, -1.0, 0.0, 0.0, -1.0, 0.0, 0.0, -1.0, 0.0, 0.0, -1.0, 0.0, 0.0, -1.0, 0.0, 0.0, -1.0, 0.0, 0.0, -1.0, 0.0, 0.0, -1.0, 0.0, 0.0, -1.0, 0.0, 0.0, -1.0, 0.0, 0.0, -1.0, 0.0, 0.0, -1.0, 0.0, 0.0, -1.0, 0.0, 0.0, -1.0, 0.0, 0.0, -1.0, 0.0, 0.0, -1.0, 0.0, 0.0, -1.0, 0.0, 0.0, -1.0, 0.0, 0.0, -1.0, 0.0, 0.0, -1.0, 0.0, 0.0, -1.0, 0.0, 0.0, -1.0, 0.0, 0.0, -1.0, 0.0, 0.0, -1.0, 0.0, 0.0, -1.0, 0.0, 0.0, -1.0, 0.0, 0.0, -1.0, 0.0, 0.0, -1.0, 0.0, 0.0, -1.0, 3.568e-09, 0.0, -1.0, 3.568e-09, 0.0, -1.0, 0.0, 0.0, -1.0, 0.0, -1.0, 2.297e-07, 0.0, -1.0, 2.297e-07, 0.0, -1.0, 2.297e-07, 0.0, -1.0, 2.297e-07, 0.0, 0.0, 1.0, 0.0, 0.0, 1.0, 0.0, 0.0, 1.0, 0.0, 0.0, 1.0, -1.0, 0.0, 0.0, -1.0, 0.0, 0.0, -1.0, 0.0, 0.0, -1.0, 0.0, 0.0, 1.0, 0.0, 0.0, 1.0, 0.0, 0.0, 1.0, 0.0, 0.0, 1.0, 0.0, 0.0, 0.0, -1.0, 0.0, 0.0, -1.0, 0.0, 0.0, -1.0, 5.155e-07, 0.0, -1.0, 5.155e-07, 0.0, 1.0, 0.0, 0.0, 1.0, 0.0, 0.0, 1.0, 0.0, 0.0, 1.0, 0.0, 0.0, 0.0, 1.0, 0.0, 0.0, 1.0, 0.0, 0.0, 1.0, 0.0, 0.0, 1.0, 0.0, 0.0, 1.0, 0.0, 0.0, 1.0, 0.0, 0.0, 1.0, 0.0, 0.0, 1.0, 0.0, 0.0, 1.0, 0.0, 0.0, 1.0, 0.0, 0.0, 1.0, 0.0, 0.0, 1.0, 0.0, 0.0, 1.0, 0.0, 0.0, 1.0, 0.0, 0.0, 1.0, 0.0, 0.0, 1.0, 0.0, 0.0, 1.0, 0.0, 0.0, 1.0, 0.0, 0.0, 1.0, 0.0, 0.0, 1.0, 0.0, 0.0, 1.0, 0.0, 0.0, 1.0, 0.0, 0.0, 1.0, 0.0, 0.0, 1.0, 0.0, 0.0, 1.0, 0.0, 0.0, 1.0, 0.0, 0.0, 1.0, 0.0, 0.0, 1.0, 0.0, 0.0, 1.0, 0.0, 0.0, 1.0, 0.0, 0.0, 1.0, 0.0, 0.0, 1.0, 0.0, 0.0, 1.0, 0.0, 0.0, 1.0, 0.0, 0.0, 1.0, 0.0, 0.0, 1.0, 0.0, 0.0, 1.0, 0.0, 0.0, 1.0, 0.0, 0.0, 1.0, 0.0, 0.0, 1.0, 0.0, 0.0, 1.0, 0.0, 0.0, 1.0, 0.0, 0.0, 1.0, 0.0, 0.0, 1.0, 0.0, 0.0, 1.0, 0.0, 0.0, 1.0, 0.0, 0.0, 1.0, 0.0, 0.0, 1.0, 0.0, 0.0, 1.0, 0.0, 0.0, 1.0, 0.0, 0.0, 1.0, 0.0, 0.0, 1.0, 0.0, 0.0, 1.0, 0.0, 0.0, 1.0, 0.0, 0.0, 1.0, 0.0, 0.0, 1.0, -1.0, 0.0, 0.0, -1.0, 0.0, 0.0, -1.0, 0.0, 0.0, -1.0, 0.0, 0.0, -2.98e-07, 1.0, 0.0, -2.98e-07, 1.0, 0.0, -5.96e-07, 1.0, 0.0, -5.96e-07, 1.0, 0.0, 0.0, 1.0, 0.0, 0.0, 1.0, 0.0, -2.98e-07, 1.0, 0.0, -2.98e-07, 1.0, 0.0, 0.0, 1.0, 0.0, 0.0, 1.0, 0.0, 0.0, 1.0, 0.0, 0.0, 1.0, 0.0, 0.0, 1.0, 0.0, 0.0, 1.0, 0.0, 0.0, 1.0, 0.0, 0.0, 1.0, 0.0, 0.0, -1.0, 0.0, 0.0, -1.0, 0.0, 0.0, -1.0, 0.0, 0.0, -1.0, 0.0, 0.0, -1.0, 0.0, 0.0, -1.0, 0.0, 0.0, -1.0, 0.0, 0.0, -1.0, 0.0, 0.0, -1.0, 5.155e-07, 0.0, -1.0, 5.155e-07, 0.0, -1.0, 0.0, 0.0, -1.0, 0.0, 0.0, 0.0, 1.0, 0.0, 0.0, 1.0, 0.0, 0.0, 1.0, 0.0, 0.0, 1.0, 0.0, 0.0, 1.0, 0.0, 0.0, 1.0, 0.0, 0.0, 1.0, 0.0, 0.0, 1.0, 0.0, 0.0, 1.0, 0.0, 0.0, 1.0, 0.0, 0.0, 1.0, 0.0, 0.0, 1.0, 0.0, 0.0, 1.0, 0.0, 0.0, 1.0, 0.0, 0.0, 1.0, 0.0, 0.0, 1.0, -1.0, 0.0, 0.0, -1.0, 0.0, 0.0, -1.0, 0.0, 0.0, -1.0, 0.0, 0.0, -1.0, 0.0, 0.0, -1.0, 0.0, 0.0, -1.0, 0.0, 0.0, -1.0, 0.0, 0.0, -1.0, 0.0, 0.0, -1.0, 0.0, 0.0, -1.0, 0.0, 0.0, -1.0, 0.0, 0.0, -1.0, 0.0, 0.0, -1.0, 0.0, 0.0, -1.0, 0.0, 0.0, -1.0, 0.0, 0.0, -1.0, 0.0, 0.0, -1.0, 0.0, 0.0, -1.0, 0.0, 0.0, -1.0, 0.0, 0.0, 1.0, 0.0, 0.0, 1.0, 0.0, 0.0, 1.0, 0.0, 0.0, 1.0, 0.0, 0.0, 1.0, 0.0, 0.0, 1.0, 0.0, 0.0, 1.0, 0.0, 0.0, 1.0, 0.0, 0.0, 1.0, 0.0, 0.0, 1.0, 0.0, 0.0, 1.0, 0.0, 0.0, 1.0, 0.0, 0.0, 1.0, 0.0, 0.0, 1.0, 0.0, 0.0, 1.0, 0.0, 0.0, 1.0, 0.0, 0.0, 1.0, 0.0, 0.0, 1.0, 0.0, 0.0, 1.0, 0.0, 0.0, 1.0, 0.0, 0.0, 1.0, 0.0, 0.0, 1.0, 0.0, 0.0, 1.0, 0.0, 0.0, 1.0, 0.0, 0.0, 1.0, 0.0, 0.0, 1.0, 0.0, 0.0, 1.0, 0.0, 0.0, 1.0, 0.0, 0.0, -1.0, 0.0, 0.0, -1.0, 0.0, 0.0, -1.0, 0.0, 0.0, -1.0, 0.0, 0.0, 0.0, -1.0, 0.0, 0.0, -1.0, 0.0, 0.0, -1.0, 0.0, 0.0, -1.0, 0.0, 0.0, 1.0, 0.0, 0.0, 1.0, 0.0, 0.0, 1.0, 0.0, 0.0, 1.0, 0.0, 1.0, 0.0, 0.0, 1.0, 0.0, 0.0, 1.0, 0.0, 0.0, 1.0, 0.0, 0.0, 1.0, 0.0, 0.0, 1.0, 0.0, 0.0, 1.0, 0.0, 0.0, 1.0, 0.0, 0.0, 1.0, 0.0, 0.0, 1.0, 0.0, 0.0, 1.0, 0.0, 0.0, 1.0, 0.0, 0.0, 1.0, 0.0, 0.0, 1.0, 0.0, 0.0, 1.0, 0.0, 0.0, 1.0, 0.0, 0.0, 1.0, 0.0, 0.0, 1.0, 0.0, 0.0, 1.0, 0.0, 0.0, 1.0, 0.0, 0.0, 1.0, 0.0, 0.0, 1.0, 0.0, 0.0, 1.0, 0.0, 0.0, 1.0, 0.0, 0.0, -1.0, 0.0, 0.0, -1.0, 0.0, 0.0, -1.0, 0.0, 0.0, -1.0, 0.0, 0.0, -1.0, 0.0, 0.0, -1.0, 0.0, 0.0, -1.0, 0.0, 0.0, -1.0, 0.0, 0.0, -1.0, 0.0, 0.0, -1.0, 0.0, 0.0, -1.0, 0.0, 0.0, -1.0, 0.0, 0.0, -1.0, 0.0, 0.0, -1.0, 0.0, 0.0, -1.0, 0.0, 0.0, -1.0, 0.0, 0.0, -1.0, 0.0, 0.0, -1.0, 0.0, 0.0, -1.0, 0.0, 0.0, -1.0, 0.0, 0.0, -1.0, 0.0, 0.0, -1.0, 0.0, 0.0, -1.0, 0.0, 0.0, -1.0, 0.0, 0.0, -1.0, 0.0, 0.0, -1.0, 0.0, 0.0, -1.0, 0.0, 0.0, -1.0, 0.0, 0.0, 1.0, 0.0, 0.0, 1.0, 0.0, 0.0, 1.0, 0.0, 0.0, 1.0, 0.0, 0.0, 0.0, -1.0, 0.0, 0.0, -1.0, 0.0, 0.0, -1.0, 0.0, 0.0, -1.0, 0.0, 0.0, 1.0, 0.0, 0.0, 1.0, 0.0, 0.0, 1.0, 0.0, 0.0, 1.0, 0.0, 0.0, 0.0, -1.0, 0.0, 0.0, -1.0, 0.0, 0.0, -1.0, 0.0, 0.0, -1.0, 0.0, 0.0, -1.0, 0.0, 0.0, -1.0, 0.0, 0.0, -1.0, 0.0, 0.0, -1.0, 0.0, 0.0, -1.0, 0.0, 0.0, -1.0, 0.0, 0.0, -1.0, 0.0, 0.0, -1.0, 0.0, 0.0, -1.0, 0.0, 0.0, -1.0, 0.0, 0.0, -1.0, 0.0, 0.0, -1.0, 0.0, 0.0, -1.0, 0.0, 0.0, -1.0, 0.0, 0.0, -1.0, 0.0, 0.0, -1.0, 0.0, 0.0, -1.0, 0.0, 0.0, -1.0, 0.0, 0.0, -1.0, 0.0, 0.0, -1.0, 0.0, 0.0, -1.0, 0.0, 0.0, -1.0, 0.0, 0.0, -1.0, 0.0, 0.0, -1.0, 0.0, 0.0, -1.0, 0.0, 0.0, -1.0, 0.0, 0.0, -1.0, 0.0, 0.0, -1.0, 0.0, 0.0, -1.0, 0.0, 0.0, -1.0, 0.0, 0.0, -1.0, 0.0, 0.0, -1.0, 0.0, 0.0, -1.0, 0.0, 0.0, -1.0, 0.0, 0.0, -1.0, 0.0, 0.0, -1.0, 0.0, 0.0, -1.0, 0.0, 0.0, -1.0, 0.0, 0.0, -1.0, 0.0, 0.0, -1.0, 0.0, 0.0, -1.0, 0.0, 0.0, -1.0, 0.0, 0.0, -1.0, 0.0, 0.0, -1.0, 0.0, 0.0, -1.0, 0.0, 0.0, -1.0, 0.0, 0.0, -1.0, 0.0, 0.0, -1.0, 0.0, 0.0, -1.0, 0.0, 0.0, -1.0, 0.0, 0.0, -1.0, 0.0, 0.0, -1.0, 0.0, 0.0, -1.0, 0.0, 0.0, -1.0, 0.0, 0.0, -1.0, 0.0, 0.0, -1.0, 0.0, 0.0, -1.0, 0.0, 0.0, -1.0, 0.0, 0.0, -1.0, 0.0, 0.0, -1.0, 0.0, 0.0, -1.0, 0.0, 0.0, -1.0, 0.0, 0.0, -1.0, 0.0, 0.0, -1.0, 0.0, 0.0, -1.0, 0.0, 0.0, -1.0, 0.0, 0.0, -1.0, 0.0, 0.0, -1.0, 0.0, 0.0, -1.0, 0.0, 0.0, -1.0, 0.0, 0.0, -1.0, 0.0, 0.0, -1.0, 0.0, -1.0, 5.155e-07, 0.0, -1.0, 5.155e-07, 0.0, -1.0, 5.155e-07, 0.0, -1.0, 5.155e-07, 0.0, 0.0, 1.0, 0.0, 0.0, 1.0, 0.0, 0.0, 1.0, 0.0, 0.0, 1.0, -1.0, 0.0, 0.0, -1.0, 0.0, 0.0, -1.0, 0.0, 0.0, -1.0, 0.0, 0.0, 1.0, 0.0, 0.0, 1.0, 0.0, 0.0, 1.0, 0.0, 0.0, 1.0, 0.0, 0.0, 0.0, -1.0, 0.0, 0.0, -1.0, 0.0, 0.0, -1.0, 3.575e-07, 0.0, -1.0, 3.575e-07, 0.0, 1.0, 0.0, 0.0, 1.0, 0.0, 0.0, 1.0, 0.0, 0.0, 1.0, 0.0, 0.0, 0.0, 1.0, 0.0, 0.0, 1.0, 0.0, 0.0, 1.0, 0.0, 0.0, 1.0, 0.0, 0.0, 1.0, 0.0, 0.0, 1.0, 0.0, 0.0, 1.0, 0.0, 0.0, 1.0, 0.0, 0.0, 1.0, 0.0, 0.0, 1.0, 0.0, 0.0, 1.0, 0.0, 0.0, 1.0, 0.0, 0.0, 1.0, 0.0, 0.0, 1.0, 0.0, 0.0, 1.0, 0.0, 0.0, 1.0, 0.0, 0.0, 1.0, 0.0, 0.0, 1.0, 0.0, 0.0, 1.0, 0.0, 0.0, 1.0, 0.0, 0.0, 1.0, 0.0, 0.0, 1.0, 0.0, 0.0, 1.0, 0.0, 0.0, 1.0, 0.0, 0.0, 1.0, 0.0, 0.0, 1.0, 0.0, 0.0, 1.0, 0.0, 0.0, 1.0, 0.0, 0.0, 1.0, 0.0, 0.0, 1.0, 0.0, 0.0, 1.0, 0.0, 0.0, 1.0, 0.0, 0.0, 1.0, 0.0, 0.0, 1.0, 0.0, 0.0, 1.0, 0.0, 0.0, 1.0, 0.0, 0.0, 1.0, 0.0, 0.0, 1.0, 0.0, 0.0, 1.0, 0.0, 0.0, 1.0, 0.0, 0.0, 1.0, 0.0, 0.0, 1.0, 0.0, 0.0, 1.0, 0.0, 0.0, 1.0, 0.0, 0.0, 1.0, 0.0, 0.0, 1.0, 0.0, 0.0, 1.0, 0.0, 0.0, 1.0, 0.0, 0.0, 1.0, 0.0, 0.0, 1.0, 0.0, 0.0, 1.0, 0.0, 0.0, 1.0, 0.0, 0.0, 1.0, 0.0, 0.0, 1.0, 0.0, 0.0, 1.0, 0.0, 0.0, 1.0, -1.0, 0.0, 0.0, -1.0, 0.0, 0.0, -1.0, 0.0, 0.0, -1.0, 0.0, 0.0, 0.0, 1.0, 0.0, 0.0, 1.0, 0.0, 0.0, 1.0, 0.0, 0.0, 1.0, 0.0, 0.0, 1.0, 0.0, 0.0, 1.0, 0.0, 0.0, 1.0, 0.0, 0.0, 1.0, 0.0, 0.0, 1.0, 0.0, 0.0, 1.0, 0.0, 0.0, 1.0, 0.0, 0.0, 1.0, 0.0, 0.0, 1.0, 0.0, 0.0, 1.0, 0.0, 0.0, 1.0, 0.0, 0.0, 1.0, 0.0, 0.0, -1.0, 0.0, 0.0, -1.0, 0.0, 0.0, -1.0, 0.0, 0.0, -1.0, 0.0, 0.0, -1.0, 8.875e-07, 0.0, -1.0, 8.875e-07, 0.0, -1.0, 0.0, 0.0, -1.0, 0.0, 0.0, -1.0, 1.245e-06, 0.0, -1.0, 1.245e-06, 0.0, -1.0, 8.875e-07, 0.0, -1.0, 8.875e-07, 0.0, 0.0, 1.0, 0.0, 0.0, 1.0, 0.0, 0.0, 1.0, 0.0, 0.0, 1.0, 0.0, 0.0, 1.0, 0.0, 0.0, 1.0, 0.0, 0.0, 1.0, 0.0, 0.0, 1.0, 0.0, 0.0, 1.0, 0.0, 0.0, 1.0, 0.0, 0.0, 1.0, 0.0, 0.0, 1.0, 0.0, 0.0, 1.0, 0.0, 0.0, 1.0, 0.0, 0.0, 1.0, 0.0, 0.0, 1.0, -1.0, 0.0, 0.0, -1.0, 0.0, 0.0, -1.0, 0.0, 0.0, -1.0, 0.0, 0.0, -1.0, 0.0, 0.0, -1.0, 0.0, 0.0, -1.0, 0.0, 0.0, -1.0, 0.0, 0.0, -1.0, 0.0, 0.0, -1.0, 0.0, 0.0, -1.0, 0.0, 0.0, -1.0, 0.0, 0.0, -1.0, 0.0, 0.0, -1.0, 0.0, 0.0, -1.0, 0.0, 0.0, -1.0, 0.0, 0.0, -1.0, 0.0, 0.0, -1.0, 0.0, 0.0, -1.0, 0.0, 0.0, -1.0, 0.0, 0.0, 1.0, 0.0, 0.0, 1.0, 0.0, 0.0, 1.0, 0.0, 0.0, 1.0, 0.0, 0.0, 1.0, 0.0, 0.0, 1.0, 0.0, 0.0, 1.0, 0.0, 0.0, 1.0, 0.0, 0.0, 1.0, 0.0, 0.0, 1.0, 0.0, 0.0, 1.0, 0.0, 0.0, 1.0, 0.0, 0.0, 1.0, 0.0, 0.0, 1.0, 0.0, 0.0, 1.0, 0.0, 0.0, 1.0, 0.0, 0.0, 1.0, 0.0, 0.0, 1.0, 0.0, 0.0, 1.0, 0.0, 0.0, 1.0, 0.0, 0.0, 1.0, 0.0, 0.0, 1.0, 0.0, 0.0, 1.0, 0.0, 0.0, 1.0, 0.0, 0.0, 1.0, 0.0, 0.0, 1.0, 0.0, 0.0, 1.0, 0.0, 0.0, 1.0, 0.0, 0.0, -1.0, 0.0, 0.0, -1.0, 0.0, 0.0, -1.0, 0.0, 0.0, -1.0, 0.0, 0.0, 0.0, -1.0, 0.0, 0.0, -1.0, 0.0, 0.0, -1.0, 0.0, 0.0, -1.0, 0.0, 0.0, 1.0, 0.0, 0.0, 1.0, 0.0, 0.0, 1.0, 0.0, 0.0, 1.0, 0.0, 1.0, 0.0, 0.0, 1.0, 0.0, 0.0, 1.0, 0.0, 0.0, 1.0, 0.0, 0.0, 1.0, 0.0, 0.0, 1.0, 0.0, 0.0, 1.0, 0.0, 0.0, 1.0, 0.0, 0.0, 1.0, 0.0, 0.0, 1.0, 0.0, 0.0, 1.0, 0.0, 0.0, 1.0, 0.0, 0.0, 1.0, 0.0, 0.0, 1.0, 0.0, 0.0, 1.0, 0.0, 0.0, 1.0, 0.0, 0.0, 1.0, 0.0, 0.0, 1.0, 0.0, 0.0, 1.0, 0.0, 0.0, 1.0, 0.0, 0.0, 1.0, 0.0, 0.0, 1.0, 0.0, 0.0, 1.0, 0.0, 0.0, 1.0, 0.0, 0.0, -1.0, 0.0, 0.0, -1.0, 0.0, 0.0, -1.0, 0.0, 0.0, -1.0, 0.0, 0.0, -1.0, 0.0, 0.0, -1.0, 0.0, 0.0, -1.0, 0.0, 0.0, -1.0, 0.0, 0.0, -1.0, 0.0, 0.0, -1.0, 0.0, 0.0, -1.0, 0.0, 0.0, -1.0, 0.0, 0.0, -1.0, 0.0, 0.0, -1.0, 0.0, 0.0, -1.0, 0.0, 0.0, -1.0, 0.0, 0.0, -1.0, 0.0, 0.0, -1.0, 0.0, 0.0, -1.0, 0.0, 0.0, -1.0, 0.0, 0.0, -1.0, 0.0, 0.0, -1.0, 0.0, 0.0, -1.0, 0.0, 0.0, -1.0, 0.0, 0.0, -1.0, 0.0, 0.0, -1.0, 0.0, 0.0, -1.0, 0.0, 0.0, -1.0, 0.0, 0.0, 1.0, 0.0, 0.0, 1.0, 0.0, 0.0, 1.0, 0.0, 0.0, 1.0, 0.0, 0.0, 0.0, -1.0, 0.0, 0.0, -1.0, 0.0, 0.0, -1.0, 0.0, 0.0, -1.0, 0.0, 0.0, 1.0, 0.0, 0.0, 1.0, 0.0, 0.0, 1.0, 0.0, 0.0, 1.0, 0.0, 0.0, 0.0, -1.0, 0.0, 0.0, -1.0, 0.0, 0.0, -1.0, 0.0, 0.0, -1.0, 0.0, 0.0, -1.0, 0.0, 0.0, -1.0, 0.0, 0.0, -1.0, 0.0, 0.0, -1.0, 0.0, 0.0, -1.0, 0.0, 0.0, -1.0, 0.0, 0.0, -1.0, 0.0, 0.0, -1.0, 0.0, 0.0, -1.0, 0.0, 0.0, -1.0, 0.0, 0.0, -1.0, 0.0, 0.0, -1.0, 0.0, 0.0, -1.0, 0.0, 0.0, -1.0, 0.0, 0.0, -1.0, 0.0, 0.0, -1.0, 0.0, 0.0, -1.0, 0.0, 0.0, -1.0, 0.0, 0.0, -1.0, 0.0, 0.0, -1.0, 0.0, 0.0, -1.0, 0.0, 0.0, -1.0, 0.0, 0.0, -1.0, 0.0, 0.0, -1.0, 0.0, 0.0, -1.0, 0.0, 0.0, -1.0, 0.0, 0.0, -1.0, 0.0, 0.0, -1.0, 0.0, 0.0, -1.0, 0.0, 0.0, -1.0, 0.0, 0.0, -1.0, 0.0, 0.0, -1.0, 0.0, 0.0, -1.0, 0.0, 0.0, -1.0, 0.0, 0.0, -1.0, 0.0, 0.0, -1.0, 0.0, 0.0, -1.0, 0.0, 0.0, -1.0, 0.0, 0.0, -1.0, 0.0, 0.0, -1.0, 0.0, 0.0, -1.0, 0.0, 0.0, -1.0, 0.0, 0.0, -1.0, 0.0, 0.0, -1.0, 0.0, 0.0, -1.0, 0.0, 0.0, -1.0, 0.0, 0.0, -1.0, 0.0, 0.0, -1.0, 0.0, 0.0, -1.0, 0.0, 0.0, -1.0, 0.0, 0.0, -1.0, 0.0, 0.0, -1.0, 0.0, 0.0, -1.0, 0.0, 0.0, -1.0, 0.0, 0.0, -1.0, 0.0, 0.0, -1.0, 0.0, 0.0, -1.0, 0.0, 0.0, -1.0, 0.0, 0.0, -1.0, 0.0, 0.0, -1.0, 0.0, 0.0, -1.0, 0.0, 0.0, -1.0, 0.0, 0.0, -1.0, 0.0, 0.0, -1.0, 0.0, 0.0, -1.0, 0.0, 0.0, -1.0, 0.0, 0.0, -1.0, 0.0, 0.0, -1.0, 0.0, 0.0, -1.0, 0.0, 0.0, -1.0, 0.0, 0.0, -1.0, 0.0, 0.0, -1.0, 0.0, -1.0, 3.575e-07, 0.0, -1.0, 3.575e-07, 0.0, -1.0, 1.245e-06, 0.0, -1.0, 1.245e-06])] * 3)])

# ---- objects
ob_track = bpy.data.objects.new('Track', me_cube_001)

# ---- transforms, parenting, visibility, modifiers, constraints
ob_track.location = (0.0, 0.0, 0.0)
ob_track.rotation_euler = (-1.629e-07, 0.0, 0.0)
ob_track.scale = (1.0, 1.0, 1.0)
ob_track.color = (0.8, 0.8, 0.8, 1.0)
_m = ob_track.modifiers.new('Array', 'ARRAY')
_m.relative_offset_displace = (0.0, 1.0, 0.0)

# ---- collection membership
col_collection.objects.link(ob_track)

# ---- scene / render settings (as saved in the file)
scene.frame_start = 1; scene.frame_end = 250; scene.frame_set(1)
scene.render.engine = 'BLENDER_EEVEE_NEXT'
scene.cycles.sampling_pattern = 'TABULATED_SOBOL'
bpy.context.view_layer.update()

# ---- added for rendering (the .blend has no active camera and no usable light): camera, sun
cam_auto = bpy.data.cameras.new('AutoCamera')
cam_auto.lens = 50.0
cam_auto.sensor_width = 36.0
cam_auto.clip_end = 1000.0
ob_auto_camera = bpy.data.objects.new('AutoCamera', cam_auto)
scene.collection.objects.link(ob_auto_camera)
ob_auto_camera.location = (10.7033, -7.15023, 8.56263)
ob_auto_camera.rotation_euler = (1.09748, -7.21219e-08, 0.694738)
scene.camera = ob_auto_camera
light_auto_sun = bpy.data.lights.new('AutoSun', 'SUN')
light_auto_sun.energy = 3.0
light_auto_sun.angle = 0.0523599
ob_auto_sun = bpy.data.objects.new('AutoSun', light_auto_sun)
scene.collection.objects.link(ob_auto_sun)
ob_auto_sun.rotation_euler = (0.872665, 0.174533, 0.523599)
bpy.context.view_layer.update()
